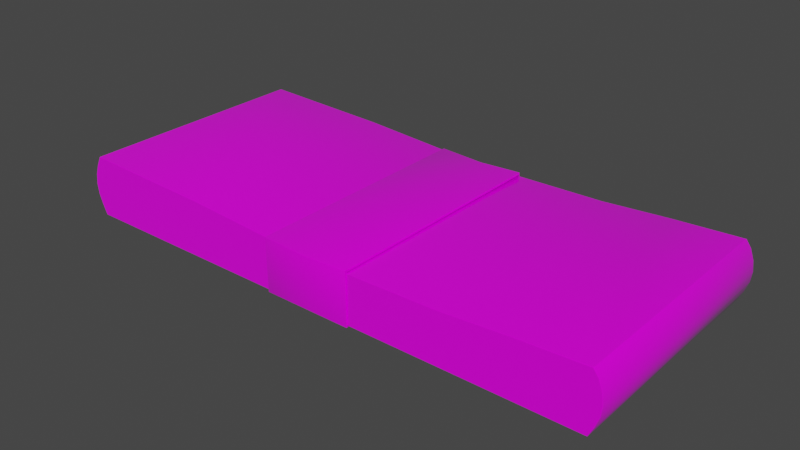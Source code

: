 # Source: 10k.blend  (saved by Blender 2.93.21; exported with 4.5.12 LTS)
import bpy
from mathutils import Matrix  # noqa: F401  (used for matrix-valued properties, if any)

bpy.ops.wm.read_factory_settings(use_empty=True)
scene = bpy.context.scene
scene.name = 'Scene'

# ---- collections
col_collection = bpy.data.collections.new('Collection'); scene.collection.children.link(col_collection)

# ---- images (referenced by path relative to the original .blend; pixels are not part of the script)
import os
ASSET_DIR = os.environ.get("B2B_ASSET_DIR", "")  # directory of the original .blend (textures are referenced by path, not embedded)
HERE = os.path.dirname(os.path.abspath(__file__))  # packed textures are extracted next to this script under _unpacked/

def load_image(name, relpath, width, height, colorspace="sRGB"):
    """Load a texture the original file referenced (path relative to the .blend, or extracted next to this script)."""
    p = next((c for c in (os.path.join(HERE, relpath), os.path.join(ASSET_DIR, relpath)) if relpath and os.path.exists(c)), "")
    if p:
        img = bpy.data.images.load(p, check_existing=True)
        img.name = name
    else:  # same state as the original file: an image datablock whose file is absent (Cycles renders it pink)
        img = bpy.data.images.new(name, width, height)
        img.source = "FILE"
        img.filepath = "//" + (relpath or name)
    img.colorspace_settings.name = colorspace
    return img
img_10k_jpg = load_image('10k.jpg', 'imgs/10k.jpg', 1024, 1024, 'sRGB')

# ---- materials (node trees are filled in below, after node groups)
mat_dollar = bpy.data.materials.new('dollar')
mat_dollar.use_transparent_shadow = False

# ---- material node trees
mat_dollar.use_nodes = True; mat_dollar.node_tree.nodes.clear()
_N = mat_dollar.node_tree.nodes; _L = mat_dollar.node_tree.links
n0 = _N.new('ShaderNodeOutputMaterial'); n0.name = 'Material Output'; n0.location = (300, 300)
n1 = _N.new('ShaderNodeBsdfPrincipled'); n1.name = 'Principled BSDF'; n1.location = (100, 300)
n1.distribution = 'GGX'
n1.subsurface_method = 'BURLEY'
n1.inputs[2].default_value = 0.0
n1.inputs[3].default_value = 1.45
n1.inputs[27].default_value = (0.0, 0.0, 0.0, 1.0)
n1.inputs[28].default_value = 1.0
n2 = _N.new('ShaderNodeTexImage'); n2.name = 'Image Texture'; n2.location = (-190, 260)
n2.image = img_10k_jpg
_L.new(n1.outputs[0], n0.inputs[0])
_L.new(n2.outputs[0], n1.inputs[0])
n0.is_active_output = True

# ---- world
world_world = bpy.data.worlds.new('World'); scene.world = world_world
world_world.use_nodes = True; world_world.node_tree.nodes.clear()
_N = world_world.node_tree.nodes; _L = world_world.node_tree.links
n0 = _N.new('ShaderNodeOutputWorld'); n0.name = 'World Output'; n0.location = (300, 300)
n1 = _N.new('ShaderNodeBackground'); n1.name = 'Background'; n1.location = (10, 300)
n1.inputs[0].default_value = (0.05088, 0.05088, 0.05088, 1.0)
_L.new(n1.outputs[0], n0.inputs[0])
n0.is_active_output = True
world_world.color = (0.05088, 0.05088, 0.05088)
world_world.use_sun_shadow = False
world_world.sun_shadow_jitter_overblur = 0.0

# ---- meshes
me_stacks_of_money = bpy.data.meshes.new('stacks of money')
me_stacks_of_money.from_pydata([(-127.3, 14.83, 56.77), (-127.2, 14.82, 56.81), (-63.6, 12.72, 56.81), (-127.2, 14.82, -56.7), (-63.6, 12.72, -56.7), (-127.3, 14.83, -56.66), (-127.4, 14.83, -56.54), (-127.4, 14.83, 56.65), (-127.3, -13.97, 56.77), (-127.4, -13.97, 56.65), (-127.4, -13.97, -56.54), (-127.2, -13.97, -56.7), (-127.3, -13.97, -56.66), (-63.6, -13.97, -56.7), (-63.6, -13.97, 56.81), (-127.2, -13.97, 56.81), (-127.4, 14.58, 56.93), (-129.6, 10.01, 56.93), (-64.78, 4.364, 56.93), (-63.68, 12.48, 56.93), (129.8, 10.07, 56.81), (129.8, 10.07, -56.7), (127.6, 13.25, -56.7), (127.6, 13.25, 56.81), (127.4, 13.12, -56.82), (129.6, 10.01, -56.82), (97.17, 6.489, -56.82), (95.52, 11.65, -56.82), (-129.8, 10.07, -56.7), (-129.8, 10.07, 56.81), (-127.6, 14.71, 56.81), (-127.6, 14.71, -56.7), (63.6, 9.788, 56.81), (63.6, 9.788, -56.7), (0.0, 8.622, -56.7), (0.0, 8.622, 56.81), (63.6, -13.97, -56.7), (63.6, -13.97, 56.81), (0.0, -13.97, 56.81), (0.0, -13.97, -56.7), (63.68, -13.73, 56.93), (64.77, -5.244, 56.93), (0.0, -1.281, 56.93), (0.0, -13.72, 56.93), (-63.68, -13.73, -56.82), (-64.77, -6.638, -56.82), (0.0, -4.069, -56.82), (0.0, -13.72, -56.82), (-127.4, -13.73, 56.93), (-63.68, -13.73, 56.93), (-64.77, -5.244, 56.93), (-129.5, -9.207, 56.93), (127.6, -13.85, 56.81), (127.6, -13.85, -56.7), (129.8, -9.262, -56.7), (129.8, -9.262, 56.81), (127.4, -13.73, -56.82), (95.51, -13.73, -56.82), (97.15, -7.922, -56.82), (129.5, -9.207, -56.82), (-127.6, -13.85, -56.7), (-127.6, -13.85, 56.81), (-129.8, -9.262, 56.81), (-129.8, -9.262, -56.7), (127.4, 13.12, 56.93), (95.52, 11.65, 56.93), (97.17, 7.186, 56.93), (129.6, 10.01, 56.93), (-127.4, 14.58, -56.82), (-63.68, 12.48, -56.82), (-64.78, 2.97, -56.82), (-129.6, 10.01, -56.82), (-131.3, 5.211, 56.93), (-65.65, 1.965, 56.93), (131.5, 5.245, -56.7), (131.5, 5.245, 56.81), (131.3, 5.211, -56.82), (98.47, 2.891, -56.82), (-131.5, 5.245, 56.81), (-131.5, 5.245, -56.7), (129.5, -9.207, 56.93), (131.3, -4.388, 56.93), (98.46, -3.611, 56.93), (97.15, -7.225, 56.93), (-131.3, -4.388, -56.82), (-65.64, -4.228, -56.82), (-129.5, -9.207, -56.82), (-131.9, 0.4151, 56.93), (-65.93, -0.4329, 56.93), (-131.3, -4.388, 56.93), (-65.64, -2.834, 56.93), (132.1, 0.4166, -56.7), (132.1, 0.4166, 56.81), (131.5, -4.419, -56.7), (131.5, -4.419, 56.81), (131.9, 0.4151, -56.82), (98.9, -0.706, -56.82), (131.3, -4.388, -56.82), (98.46, -4.308, -56.82), (-132.1, 0.4166, 56.81), (-132.1, 0.4166, -56.7), (-131.5, -4.419, 56.81), (-131.5, -4.419, -56.7), (131.9, 0.4151, 56.93), (98.9, -0.0089, 56.93), (131.3, 5.211, 56.93), (98.47, 3.588, 56.93), (-131.9, 0.4151, -56.82), (-65.93, -1.827, -56.82), (-131.3, 5.211, -56.82), (-65.65, 0.5708, -56.82), (-127.3, 14.8, 56.9), (-63.66, 12.69, 56.9), (127.5, 13.34, -56.65), (127.4, 13.37, -56.54), (127.4, 13.37, 56.65), (127.5, 13.34, 56.76), (127.2, 13.36, -56.7), (127.3, 13.34, -56.79), (95.5, 11.86, -56.79), (95.4, 11.89, -56.7), (-127.5, 14.8, 56.76), (-127.5, 14.8, -56.65), (-127.5, -13.94, -56.65), (-127.5, -13.94, 56.76), (-127.3, -13.94, -56.79), (-63.66, -13.94, -56.79), (127.5, -13.94, 56.76), (127.4, -13.97, 56.65), (127.4, -13.97, -56.54), (127.5, -13.94, -56.65), (127.2, -13.97, 56.81), (127.3, -13.94, 56.9), (95.5, -13.94, 56.9), (95.4, -13.97, 56.81), (0.0, 8.589, 56.9), (63.66, 9.757, 56.9), (0.0, 8.589, -56.79), (-63.66, 12.69, -56.79), (0.0, -13.94, -56.79), (63.66, -13.94, -56.79), (0.0, -13.94, 56.9), (-63.66, -13.94, 56.9), (-127.4, 14.71, 56.93), (-63.72, 12.6, 56.93), (127.4, 13.25, -56.82), (95.57, 11.77, -56.82), (-127.4, -13.85, -56.82), (-63.71, -13.85, -56.82), (127.4, -13.85, 56.93), (95.57, -13.85, 56.93), (0.0, 8.492, 56.93), (63.72, 9.663, 56.93), (0.0, 8.492, -56.82), (-63.72, 12.6, -56.82), (0.0, -13.84, -56.82), (63.71, -13.85, -56.82), (0.0, -13.84, 56.93), (-63.71, -13.85, 56.93), (-129.8, 10.06, 56.9), (-129.7, 10.05, 56.93), (-127.5, 14.71, 56.9), (129.7, -9.259, 56.9), (129.6, -9.253, 56.93), (127.5, -13.85, 56.9), (129.7, -9.259, -56.79), (127.5, -13.85, -56.79), (-129.7, -9.259, -56.79), (-129.6, -9.253, -56.82), (-127.5, -13.85, -56.79), (-127.5, -13.85, 56.9), (-127.4, -13.85, 56.93), (-129.6, -9.253, 56.93), (-129.7, -9.259, 56.9), (127.5, 13.25, 56.9), (127.4, 13.25, 56.93), (129.7, 10.05, 56.93), (129.8, 10.06, 56.9), (127.5, 13.25, -56.79), (129.8, 10.06, -56.79), (-127.5, 14.71, -56.79), (-127.4, 14.71, -56.82), (-129.7, 10.05, -56.82), (-129.8, 10.06, -56.79), (-131.5, -4.418, 56.9), (131.5, -4.418, 56.9), (131.4, -4.416, 56.93), (131.5, -4.418, -56.79), (-131.5, -4.418, -56.79), (-131.4, -4.416, -56.82), (-131.5, 5.244, 56.9), (-132.1, 0.4162, 56.9), (131.4, 5.239, 56.93), (131.5, 5.244, 56.9), (132.0, 0.4149, 56.93), (132.1, 0.4162, 56.9), (131.5, 5.244, -56.79), (132.1, 0.4162, -56.79), (-131.4, 5.239, -56.82), (-131.5, 5.244, -56.79), (-132.0, 0.4149, -56.82), (-132.1, 0.4162, -56.79), (-127.5, 14.8, 56.87), (127.5, 13.34, 56.87), (127.3, 13.34, 56.9), (-127.5, 14.8, -56.76), (-127.3, 14.8, -56.79), (127.5, 13.34, -56.76), (127.3, 13.37, -56.66), (-127.5, -13.94, 56.87), (-127.3, -13.94, 56.9), (127.5, -13.94, 56.87), (127.3, -13.97, 56.77), (-127.5, -13.94, -56.76), (127.5, -13.94, -56.76), (127.3, -13.94, -56.79), (127.4, -13.85, -56.82), (127.3, 13.37, 56.77), (127.2, 13.36, 56.81), (127.3, -13.97, -56.66), (127.2, -13.97, -56.7), (129.6, -9.253, -56.82), (129.7, 10.05, -56.82), (-131.4, -4.416, 56.93), (131.4, -4.416, -56.82), (-131.4, 5.239, 56.93), (-132.0, 0.4149, 56.93), (131.4, 5.239, -56.82), (132.0, 0.4149, -56.82), (63.71, -13.85, 56.93), (127.4, -13.73, 56.93), (95.57, 11.77, 56.93), (0.0, 8.372, 56.93), (-127.4, -13.73, -56.82), (63.72, 9.663, -56.82), (63.68, 9.542, -56.82), (0.0, 8.372, -56.82), (95.57, -13.85, -56.82), (21.07, 10.47, -57.34), (-0.0557, 9.443, -57.34), (-0.0557, 9.338, 57.38), (21.08, 10.37, 57.37), (21.07, -14.83, 57.34), (-0.0557, -14.83, 57.34), (-0.0557, -14.83, -57.34), (21.07, -14.83, -57.34), (21.08, 10.23, 57.5), (-0.0557, 9.198, 57.5), (-0.0557, -1.191, 57.5), (21.07, -14.69, 57.47), (-0.0557, -14.69, 57.47), (-21.18, 10.33, -57.47), (-0.0557, 9.303, -57.47), (-0.0557, -4.195, -57.5), (-0.0557, -14.69, -57.47), (-21.18, -14.69, -57.47), (21.07, 10.33, -57.47), (21.07, -14.69, -57.47), (-21.18, 10.47, -57.34), (-21.2, 10.37, 57.37), (-21.18, -14.83, 57.34), (-21.18, -14.83, -57.34), (-21.2, 10.23, 57.5), (-21.18, -14.69, 57.47), (21.27, 9.387, 56.44), (21.26, 9.489, -56.41), (21.21, 10.34, -57.17), (21.23, 10.23, 57.2), (21.21, -13.85, -56.39), (21.21, -13.85, 56.39), (21.21, -14.69, 57.16), (21.21, -14.69, -57.16), (21.21, -13.66, 56.57), (21.27, 9.186, 56.62), (21.23, 10.04, 57.38), (21.21, -14.49, 57.35), (-21.32, -13.66, -56.57), (-21.37, 9.288, -56.59), (-21.33, 10.14, -57.35), (-21.32, -14.49, -57.34), (21.25, 9.288, -56.59), (21.21, -13.66, -56.57), (21.21, -14.49, -57.35), (21.21, 10.14, -57.35), (-21.37, 9.489, -56.41), (-21.38, 9.387, 56.44), (-21.34, 10.23, 57.2), (-21.33, 10.34, -57.17), (-21.32, -13.85, 56.39), (-21.32, -13.85, -56.39), (-21.32, -14.69, -57.16), (-21.32, -14.69, 57.16), (-21.38, 9.186, 56.62), (-21.32, -13.66, 56.57), (-21.32, -14.49, 57.35), (-21.34, 10.04, 57.38), (21.17, 10.44, -57.29), (21.19, 10.34, 57.32), (21.17, -14.79, 57.29), (21.17, -14.79, -57.29), (21.19, 10.17, 57.47), (21.17, -14.63, 57.44), (-21.29, 10.28, -57.44), (-21.28, -14.63, -57.44), (21.17, -14.63, -57.44), (21.17, 10.28, -57.44), (-21.3, 10.34, 57.32), (-21.29, 10.44, -57.29), (-21.28, -14.79, -57.29), (-21.28, -14.79, 57.29), (-21.28, -14.63, 57.44), (-21.3, 10.17, 57.47), (21.08, 10.33, 57.47), (-0.0557, 9.303, 57.47), (-0.0557, 9.408, -57.44), (21.07, 10.44, -57.44), (21.07, -14.79, -57.44), (-0.0557, -14.79, -57.44), (-0.0557, -14.79, 57.44), (21.07, -14.79, 57.44), (-21.18, -14.79, -57.44), (-21.18, 10.44, -57.44), (-21.2, 10.33, 57.47), (-21.18, -14.79, 57.44), (21.27, 9.337, 56.57), (21.23, 10.18, 57.33), (21.21, 10.29, -57.3), (21.26, 9.439, -56.54), (21.21, -13.8, -56.53), (21.21, -14.64, -57.3), (21.21, -14.64, 57.3), (21.21, -13.8, 56.53), (-21.32, -13.8, -56.53), (-21.32, -14.64, -57.3), (-21.33, 10.29, -57.3), (-21.37, 9.439, -56.54), (-21.34, 10.18, 57.33), (-21.38, 9.337, 56.57), (-21.32, -13.8, 56.53), (-21.32, -14.64, 57.3), (-21.29, 10.4, -57.4), (21.17, -14.75, -57.4), (-21.28, -14.75, 57.4), (21.19, 10.3, 57.43), (-21.3, 10.3, 57.43), (21.17, 10.4, -57.4), (21.17, -14.75, 57.4), (-21.28, -14.75, -57.4), (64.78, 2.97, -56.82), (95.4, 11.89, 56.81), (95.4, -13.97, -56.7), (95.51, -13.73, 56.93), (63.68, -13.73, -56.82), (64.77, -6.638, -56.82), (64.78, 4.364, 56.93), (63.68, 9.542, 56.93), (65.65, 0.5708, -56.82), (65.64, -2.834, 56.93), (65.93, -1.827, -56.82), (65.64, -4.228, -56.82), (65.93, -0.4329, 56.93), (65.65, 1.965, 56.93), (63.66, 9.757, -56.79), (63.66, -13.94, 56.9), (95.5, 11.86, 56.9), (95.5, -13.94, -56.79)], [], [(0, 1, 2, 3), (2, 4, 3), (3, 5, 6, 0), (7, 0, 6), (8, 9, 10, 11), (10, 12, 11), (11, 13, 14, 8), (15, 8, 14), (16, 17, 18, 19), (20, 21, 22, 23), (24, 25, 26, 27), (28, 29, 30, 31), (32, 33, 34, 35), (36, 37, 38, 39), (40, 41, 42, 43), (44, 45, 46, 47), (48, 49, 50, 51), (52, 53, 54, 55), (56, 57, 58, 59), (60, 61, 62, 63), (64, 65, 66, 67), (68, 69, 70, 71), (72, 73, 18, 17), (74, 21, 20, 75), (25, 76, 77, 26), (78, 29, 28, 79), (80, 81, 82, 83), (84, 85, 45, 86), (87, 88, 73, 72), (89, 90, 88, 87), (89, 51, 50, 90), (91, 74, 75, 92), (93, 91, 92, 94), (54, 93, 94, 55), (76, 95, 96, 77), (97, 98, 96, 95), (59, 58, 98, 97), (99, 78, 79, 100), (101, 99, 100, 102), (62, 101, 102, 63), (81, 103, 104, 82), (105, 106, 104, 103), (67, 66, 106, 105), (107, 108, 85, 84), (109, 110, 108, 107), (109, 71, 70, 110), (111, 112, 2, 1), (113, 114, 115, 116), (117, 118, 119, 120), (121, 7, 6, 122), (123, 10, 9, 124), (125, 126, 13, 11), (127, 128, 129, 130), (131, 132, 133, 134), (135, 136, 32, 35), (137, 138, 4, 34), (139, 140, 36, 39), (141, 142, 14, 38), (143, 144, 112, 111), (22, 113, 116, 23), (118, 145, 146, 119), (30, 121, 122, 31), (60, 123, 124, 61), (147, 148, 126, 125), (52, 127, 130, 53), (132, 149, 150, 133), (151, 152, 136, 135), (153, 154, 138, 137), (155, 156, 140, 139), (157, 158, 142, 141), (159, 160, 143, 161), (162, 163, 149, 164), (165, 54, 53, 166), (167, 168, 147, 169), (170, 171, 172, 173), (174, 175, 176, 177), (178, 22, 21, 179), (180, 181, 182, 183), (184, 101, 62, 173), (185, 186, 163, 162), (187, 93, 54, 165), (188, 189, 168, 167), (159, 29, 78, 190), (190, 78, 99, 191), (191, 99, 101, 184), (177, 176, 192, 193), (193, 192, 194, 195), (195, 194, 186, 185), (179, 21, 74, 196), (196, 74, 91, 197), (197, 91, 93, 187), (183, 182, 198, 199), (199, 198, 200, 201), (201, 200, 189, 188), (202, 111, 1, 0), (203, 204, 175, 174), (205, 206, 181, 180), (207, 118, 117, 208), (209, 210, 171, 170), (211, 132, 131, 212), (213, 125, 11, 12), (214, 215, 216, 166), (161, 143, 111, 202), (217, 218, 204, 203), (5, 3, 206, 205), (178, 145, 118, 207), (8, 15, 210, 209), (164, 149, 132, 211), (169, 147, 125, 213), (219, 220, 215, 214), (29, 159, 161, 30), (55, 162, 164, 52), (221, 165, 166, 216), (63, 167, 169, 60), (61, 170, 173, 62), (23, 174, 177, 20), (145, 178, 179, 222), (31, 180, 183, 28), (223, 184, 173, 172), (94, 185, 162, 55), (224, 187, 165, 221), (102, 188, 167, 63), (160, 159, 190, 225), (225, 190, 191, 226), (226, 191, 184, 223), (20, 177, 193, 75), (75, 193, 195, 92), (92, 195, 185, 94), (222, 179, 196, 227), (227, 196, 197, 228), (228, 197, 187, 224), (28, 183, 199, 79), (79, 199, 201, 100), (100, 201, 188, 102), (121, 202, 0, 7), (116, 203, 174, 23), (122, 205, 180, 31), (113, 207, 208, 114), (124, 209, 170, 61), (127, 211, 212, 128), (123, 213, 12, 10), (130, 214, 166, 53), (30, 161, 202, 121), (115, 217, 203, 116), (6, 5, 205, 122), (22, 178, 207, 113), (9, 8, 209, 124), (52, 164, 211, 127), (60, 169, 213, 123), (129, 219, 214, 130), (143, 160, 17, 16), (160, 225, 72, 17), (225, 226, 87, 72), (226, 223, 89, 87), (223, 172, 51, 89), (172, 171, 48, 51), (158, 49, 48, 171), (229, 40, 43, 157), (149, 163, 80, 230), (163, 186, 81, 80), (186, 194, 103, 81), (194, 192, 105, 103), (192, 176, 67, 105), (176, 175, 64, 67), (231, 65, 64, 175), (144, 19, 232, 151), (147, 168, 86, 233), (168, 189, 84, 86), (189, 200, 107, 84), (200, 198, 109, 107), (198, 182, 71, 109), (182, 181, 68, 71), (154, 69, 68, 181), (234, 235, 236, 153), (145, 222, 25, 24), (222, 227, 76, 25), (227, 228, 95, 76), (228, 224, 97, 95), (224, 221, 59, 97), (221, 216, 56, 59), (237, 57, 56, 216), (148, 44, 47, 155), (238, 239, 240, 241), (242, 243, 244, 245), (246, 247, 248, 249), (248, 250, 249), (251, 252, 253, 254), (251, 254, 255), (253, 252, 256, 257), (253, 257, 254), (239, 258, 259, 240), (243, 260, 261, 244), (248, 247, 262, 263), (248, 263, 250), (264, 265, 266, 267), (268, 269, 270, 271), (272, 273, 274, 275), (276, 277, 278, 279), (280, 281, 282, 283), (284, 285, 286, 287), (288, 289, 290, 291), (292, 293, 294, 295), (296, 238, 241, 297), (298, 242, 245, 299), (300, 246, 249, 301), (302, 251, 255, 303), (304, 257, 256, 305), (306, 259, 258, 307), (308, 261, 260, 309), (310, 263, 262, 311), (266, 296, 297, 267), (270, 298, 299, 271), (274, 300, 301, 275), (278, 302, 303, 279), (282, 304, 305, 283), (286, 306, 307, 287), (290, 308, 309, 291), (294, 310, 311, 295), (312, 241, 240, 313), (314, 239, 238, 315), (316, 245, 244, 317), (318, 243, 242, 319), (320, 255, 254, 317), (314, 252, 251, 321), (313, 240, 259, 322), (323, 260, 243, 318), (324, 264, 267, 325), (326, 266, 265, 327), (328, 268, 271, 329), (330, 270, 269, 331), (332, 276, 279, 333), (334, 278, 277, 335), (336, 286, 285, 337), (338, 288, 291, 339), (340, 302, 278, 334), (341, 304, 282, 329), (342, 310, 294, 339), (343, 300, 274, 325), (344, 311, 262, 322), (345, 296, 266, 326), (346, 301, 249, 319), (347, 308, 290, 333), (321, 251, 302, 340), (316, 257, 304, 341), (323, 263, 310, 342), (312, 246, 300, 343), (336, 295, 311, 344), (315, 238, 296, 345), (330, 275, 301, 346), (320, 261, 308, 347), (246, 312, 313, 247), (252, 314, 315, 256), (257, 316, 317, 254), (250, 318, 319, 249), (261, 320, 317, 244), (239, 314, 321, 258), (247, 313, 322, 262), (263, 323, 318, 250), (273, 324, 325, 274), (283, 326, 327, 280), (281, 328, 329, 282), (275, 330, 331, 272), (289, 332, 333, 290), (287, 334, 335, 284), (295, 336, 337, 292), (293, 338, 339, 294), (307, 340, 334, 287), (299, 341, 329, 271), (309, 342, 339, 291), (297, 343, 325, 267), (306, 344, 322, 259), (305, 345, 326, 283), (298, 346, 319, 242), (303, 347, 333, 279), (258, 321, 340, 307), (245, 316, 341, 299), (260, 323, 342, 309), (241, 312, 343, 297), (286, 336, 344, 306), (256, 315, 345, 305), (270, 330, 346, 298), (255, 320, 347, 303), (35, 34, 4, 2), (39, 38, 14, 13), (42, 232, 19, 18), (233, 86, 45, 44), (49, 43, 42, 50), (236, 46, 70, 69), (73, 42, 18), (85, 46, 45), (88, 42, 73), (90, 42, 88), (50, 42, 90), (108, 46, 85), (110, 46, 108), (70, 46, 110), (135, 35, 2, 112), (139, 39, 13, 126), (206, 3, 4, 138), (210, 15, 14, 142), (151, 135, 112, 144), (155, 139, 126, 148), (181, 206, 138, 154), (171, 210, 142, 158), (157, 43, 49, 158), (143, 16, 19, 144), (153, 236, 69, 154), (147, 233, 44, 148), (348, 46, 236, 235), (349, 120, 33, 32), (350, 134, 37, 36), (351, 83, 41, 40), (352, 47, 46, 353), (232, 42, 354, 355), (356, 46, 348), (357, 42, 41), (358, 46, 356), (359, 46, 358), (353, 46, 359), (360, 42, 357), (361, 42, 360), (354, 42, 361), (137, 34, 33, 362), (141, 38, 37, 363), (364, 349, 32, 136), (365, 350, 36, 140), (153, 137, 362, 234), (157, 141, 363, 229), (231, 364, 136, 152), (237, 365, 140, 156), (150, 351, 40, 229), (151, 232, 355, 152), (146, 27, 235, 234), (155, 47, 352, 156), (348, 235, 27, 26), (57, 352, 353, 58), (65, 355, 354, 66), (356, 348, 26, 77), (357, 41, 83, 82), (358, 356, 77, 96), (98, 359, 358, 96), (58, 353, 359, 98), (360, 357, 82, 104), (106, 361, 360, 104), (66, 354, 361, 106), (362, 33, 120, 119), (363, 37, 134, 133), (234, 362, 119, 146), (229, 363, 133, 150), (152, 355, 65, 231), (156, 352, 57, 237), (218, 217, 115, 208), (115, 114, 208), (208, 117, 120, 218), (349, 218, 120), (220, 219, 129, 212), (129, 128, 212), (212, 131, 134, 220), (350, 220, 134), (230, 80, 83, 351), (364, 204, 218, 349), (365, 215, 220, 350), (231, 175, 204, 364), (237, 216, 215, 365), (149, 230, 351, 150), (145, 24, 27, 146)])
me_stacks_of_money.polygons.foreach_set('use_smooth', [True] * 366)
_k = set([(264, 265), (264, 324), (265, 327), (268, 269), (268, 328), (269, 331), (272, 273), (272, 331), (273, 324), (276, 277), (276, 332), (277, 335), (280, 281), (280, 327), (281, 328), (284, 285), (284, 335), (285, 337), (288, 289), (288, 338), (289, 332), (292, 293), (292, 337), (293, 338)])
me_stacks_of_money.attributes.new('sharp_edge', 'BOOLEAN', 'EDGE').data.foreach_set('value', [ (min(e.vertices), max(e.vertices)) in _k for e in me_stacks_of_money.edges])
_uv = me_stacks_of_money.uv_layers.new(name='UVMap')
_uv.uv.foreach_set('vector', [0.0157, 0.1892, 0.0161, 0.189, 0.2184, 0.189, 0.0161, 0.5801, 0.2184, 0.189, 0.2184, 0.5801, 0.0161, 0.5801, 0.0161, 0.5801, 0.0157, 0.58, 0.0155, 0.5795, 0.0157, 0.1892, 0.0155, 0.1896, 0.0157, 0.1892, 0.0155, 0.5795, 0.0178, 0.9893, 0.0177, 0.9889, 0.0177, 0.5989, 0.0183, 0.5984, 0.0177, 0.5989, 0.0178, 0.5985, 0.0183, 0.5984, 0.0183, 0.5984, 0.2205, 0.5984, 0.2205, 0.9894, 0.0178, 0.9893, 0.0183, 0.9894, 0.0178, 0.9893, 0.2205, 0.9894, 0.0167, 0.1778, 0.0111, 0.1662, 0.1755, 0.1519, 0.1783, 0.1699, 0.6856, 0.0817, 0.9978, 0.0817, 0.9978, 0.0935, 0.6856, 0.0935, 0.0173, 0.0944, 0.0117, 0.0828, 0.0939, 0.0738, 0.0981, 0.0904, 0.6785, 0.1686, 0.9906, 0.1686, 0.9906, 0.1803, 0.6785, 0.1803, 0.6229, 0.189, 0.6229, 0.5801, 0.4206, 0.5801, 0.4206, 0.189, 0.625, 0.5984, 0.625, 0.9894, 0.4228, 0.9894, 0.4228, 0.5984, 0.5016, 0.1059, 0.5043, 0.1275, 0.3399, 0.1375, 0.3399, 0.106, 0.5021, 0.0225, 0.5049, 0.0405, 0.3405, 0.047, 0.3405, 0.0225, 0.0167, 0.1059, 0.1783, 0.1059, 0.1755, 0.1275, 0.0112, 0.1174, 0.6856, 0.021, 0.9978, 0.021, 0.9978, 0.0327, 0.6856, 0.0327, 0.0173, 0.0225, 0.0981, 0.0225, 0.0939, 0.0373, 0.0117, 0.034, 0.6785, 0.1078, 0.9906, 0.1078, 0.9906, 0.1195, 0.6785, 0.1195, 0.6632, 0.1778, 0.5824, 0.1739, 0.5866, 0.159, 0.6688, 0.1662, 0.6638, 0.0944, 0.5021, 0.0865, 0.5049, 0.0649, 0.6694, 0.0828, 0.0067, 0.154, 0.1733, 0.1458, 0.1755, 0.1519, 0.0111, 0.1662, 0.9978, 0.0695, 0.9978, 0.0817, 0.6856, 0.0817, 0.6856, 0.0695, 0.0117, 0.0828, 0.0073, 0.0706, 0.0906, 0.0647, 0.0939, 0.0738, 0.9906, 0.1563, 0.9906, 0.1686, 0.6785, 0.1686, 0.6785, 0.1563, 0.6687, 0.1174, 0.6732, 0.1296, 0.5899, 0.1316, 0.5865, 0.1224, 0.6737, 0.0462, 0.5071, 0.0466, 0.5049, 0.0405, 0.6693, 0.034, 0.0052, 0.1418, 0.1726, 0.1397, 0.1733, 0.1458, 0.0067, 0.154, 0.0067, 0.1296, 0.1733, 0.1336, 0.1726, 0.1397, 0.0052, 0.1418, 0.0067, 0.1296, 0.0112, 0.1174, 0.1755, 0.1275, 0.1733, 0.1336, 0.9978, 0.0572, 0.9978, 0.0695, 0.6856, 0.0695, 0.6856, 0.0572, 0.9978, 0.0449, 0.9978, 0.0572, 0.6856, 0.0572, 0.6856, 0.0449, 0.9978, 0.0327, 0.9978, 0.0449, 0.6856, 0.0449, 0.6856, 0.0327, 0.0073, 0.0706, 0.0058, 0.0584, 0.0895, 0.0556, 0.0906, 0.0647, 0.0073, 0.0462, 0.0906, 0.0464, 0.0895, 0.0556, 0.0058, 0.0584, 0.0117, 0.034, 0.0939, 0.0373, 0.0906, 0.0464, 0.0073, 0.0462, 0.9906, 0.1441, 0.9906, 0.1563, 0.6785, 0.1563, 0.6785, 0.1441, 0.9906, 0.1318, 0.9906, 0.1441, 0.6785, 0.1441, 0.6785, 0.1318, 0.9906, 0.1195, 0.9906, 0.1318, 0.6785, 0.1318, 0.6785, 0.1195, 0.6732, 0.1296, 0.6746, 0.1418, 0.591, 0.1408, 0.5899, 0.1316, 0.6732, 0.154, 0.5899, 0.1499, 0.591, 0.1408, 0.6746, 0.1418, 0.6688, 0.1662, 0.5866, 0.159, 0.5899, 0.1499, 0.6732, 0.154, 0.6752, 0.0584, 0.5079, 0.0527, 0.5071, 0.0466, 0.6737, 0.0462, 0.6738, 0.0706, 0.5071, 0.0588, 0.5079, 0.0527, 0.6752, 0.0584, 0.6738, 0.0706, 0.6694, 0.0828, 0.5049, 0.0649, 0.5071, 0.0588, 0.0157, 0.1887, 0.2182, 0.1887, 0.2184, 0.189, 0.0161, 0.189, 0.8261, 0.5799, 0.8257, 0.5795, 0.8257, 0.1896, 0.8261, 0.1892, 0.8251, 0.5801, 0.8255, 0.5804, 0.7243, 0.5804, 0.724, 0.5801, 0.0152, 0.1892, 0.0155, 0.1896, 0.0155, 0.5795, 0.0152, 0.5799, 0.0173, 0.5985, 0.0177, 0.5989, 0.0177, 0.9889, 0.0173, 0.9893, 0.0179, 0.5981, 0.2203, 0.5981, 0.2205, 0.5984, 0.0183, 0.5984, 0.8282, 0.9893, 0.8279, 0.9889, 0.8279, 0.5989, 0.8282, 0.5985, 0.8273, 0.9894, 0.8277, 0.9897, 0.7264, 0.9897, 0.7261, 0.9894, 0.4206, 0.1887, 0.6231, 0.1887, 0.6229, 0.189, 0.4206, 0.189, 0.4206, 0.5804, 0.2182, 0.5804, 0.2184, 0.5801, 0.4206, 0.5801, 0.4228, 0.5981, 0.6252, 0.5981, 0.625, 0.5984, 0.4228, 0.5984, 0.4228, 0.9897, 0.2203, 0.9897, 0.2205, 0.9894, 0.4228, 0.9894, 0.0165, 0.1781, 0.1782, 0.1702, 0.1783, 0.1705, 0.0168, 0.1783, 0.9978, 0.0935, 0.9976, 0.0937, 0.6858, 0.0937, 0.6856, 0.0935, 0.0173, 0.0949, 0.0171, 0.0947, 0.0979, 0.0908, 0.0981, 0.091, 0.9906, 0.1803, 0.9905, 0.1806, 0.6786, 0.1806, 0.6785, 0.1803, 0.6785, 0.1078, 0.6786, 0.1076, 0.9905, 0.1076, 0.9906, 0.1078, 0.664, 0.0222, 0.5022, 0.0222, 0.5021, 0.022, 0.6637, 0.022, 0.6856, 0.021, 0.6858, 0.0208, 0.9976, 0.0208, 0.9978, 0.021, 0.6631, 0.1054, 0.6634, 0.1056, 0.5825, 0.1056, 0.5823, 0.1054, 0.3399, 0.1623, 0.5017, 0.1702, 0.5015, 0.1705, 0.3399, 0.1626, 0.3405, 0.0789, 0.5022, 0.0868, 0.5021, 0.087, 0.3405, 0.0792, 0.3405, 0.0222, 0.1788, 0.0222, 0.1789, 0.022, 0.3405, 0.022, 0.3399, 0.1057, 0.1782, 0.1056, 0.1783, 0.1054, 0.3399, 0.1054, 0.0105, 0.1663, 0.0108, 0.1663, 0.0165, 0.1781, 0.0162, 0.1781, 0.6693, 0.1173, 0.669, 0.1173, 0.6634, 0.1056, 0.6637, 0.1056, 0.998, 0.0327, 0.9978, 0.0327, 0.9978, 0.021, 0.998, 0.021, 0.6698, 0.0339, 0.6696, 0.0339, 0.664, 0.0222, 0.6642, 0.0222, 0.0162, 0.1056, 0.0165, 0.1056, 0.0109, 0.1173, 0.0106, 0.1173, 0.6637, 0.1781, 0.6634, 0.1781, 0.6691, 0.1663, 0.6693, 0.1663, 0.998, 0.0935, 0.9978, 0.0935, 0.9978, 0.0817, 0.998, 0.0817, 0.6642, 0.0947, 0.664, 0.0947, 0.6697, 0.0829, 0.6699, 0.0829, 0.9909, 0.1318, 0.9906, 0.1318, 0.9906, 0.1195, 0.9909, 0.1195, 0.6737, 0.1296, 0.6735, 0.1296, 0.669, 0.1173, 0.6693, 0.1173, 0.998, 0.0449, 0.9978, 0.0449, 0.9978, 0.0327, 0.998, 0.0327, 0.6743, 0.0462, 0.674, 0.0462, 0.6696, 0.0339, 0.6698, 0.0339, 0.9909, 0.1685, 0.9906, 0.1686, 0.9906, 0.1563, 0.9909, 0.1563, 0.9909, 0.1563, 0.9906, 0.1563, 0.9906, 0.1441, 0.9909, 0.1441, 0.9909, 0.1441, 0.9906, 0.1441, 0.9906, 0.1318, 0.9909, 0.1318, 0.6693, 0.1663, 0.6691, 0.1663, 0.6735, 0.1541, 0.6737, 0.1541, 0.6737, 0.1541, 0.6735, 0.1541, 0.6749, 0.1418, 0.6752, 0.1418, 0.6752, 0.1418, 0.6749, 0.1418, 0.6735, 0.1296, 0.6737, 0.1296, 0.998, 0.0817, 0.9978, 0.0817, 0.9978, 0.0695, 0.998, 0.0695, 0.998, 0.0695, 0.9978, 0.0695, 0.9978, 0.0572, 0.998, 0.0572, 0.998, 0.0572, 0.9978, 0.0572, 0.9978, 0.0449, 0.998, 0.0449, 0.6699, 0.0829, 0.6697, 0.0829, 0.6741, 0.0707, 0.6743, 0.0707, 0.6743, 0.0707, 0.6741, 0.0707, 0.6755, 0.0584, 0.6758, 0.0584, 0.6758, 0.0584, 0.6755, 0.0584, 0.674, 0.0462, 0.6743, 0.0462, 0.0153, 0.1888, 0.0157, 0.1887, 0.0161, 0.189, 0.0157, 0.1892, 0.6635, 0.1784, 0.6631, 0.1783, 0.6634, 0.1781, 0.6637, 0.1781, 0.664, 0.0949, 0.6637, 0.0949, 0.664, 0.0947, 0.6642, 0.0947, 0.8259, 0.5803, 0.8255, 0.5804, 0.8251, 0.5801, 0.8256, 0.58, 0.0164, 0.1054, 0.0168, 0.1054, 0.0165, 0.1056, 0.0162, 0.1056, 0.8281, 0.9896, 0.8277, 0.9897, 0.8273, 0.9894, 0.8277, 0.9893, 0.0175, 0.5982, 0.0179, 0.5981, 0.0183, 0.5984, 0.0178, 0.5985, 0.017, 0.022, 0.0173, 0.022, 0.0171, 0.0222, 0.0168, 0.0222, 0.0162, 0.1781, 0.0165, 0.1781, 0.0168, 0.1783, 0.0164, 0.1784, 0.8256, 0.1892, 0.8251, 0.189, 0.8255, 0.1887, 0.8259, 0.1888, 0.0157, 0.58, 0.0161, 0.5801, 0.0157, 0.5804, 0.0153, 0.5803, 0.0168, 0.0947, 0.0171, 0.0947, 0.0173, 0.0949, 0.017, 0.0949, 0.0178, 0.9893, 0.0183, 0.9894, 0.0179, 0.9897, 0.0175, 0.9896, 0.6637, 0.1056, 0.6634, 0.1056, 0.6631, 0.1054, 0.6635, 0.1054, 0.6642, 0.0222, 0.664, 0.0222, 0.6637, 0.022, 0.664, 0.022, 0.8277, 0.5985, 0.8273, 0.5984, 0.8277, 0.5981, 0.8281, 0.5982, 0.9906, 0.1686, 0.9909, 0.1685, 0.9909, 0.1803, 0.9906, 0.1803, 0.6856, 0.0327, 0.6854, 0.0327, 0.6854, 0.021, 0.6856, 0.021, 0.0114, 0.0339, 0.0112, 0.0339, 0.0168, 0.0222, 0.0171, 0.0222, 0.6785, 0.1195, 0.6782, 0.1195, 0.6782, 0.1078, 0.6785, 0.1078, 0.9906, 0.1078, 0.9909, 0.1078, 0.9909, 0.1195, 0.9906, 0.1195, 0.6856, 0.0935, 0.6854, 0.0935, 0.6854, 0.0817, 0.6856, 0.0817, 0.0171, 0.0947, 0.0168, 0.0947, 0.0111, 0.0829, 0.0114, 0.0829, 0.6785, 0.1803, 0.6782, 0.1803, 0.6782, 0.1685, 0.6785, 0.1686, 0.0064, 0.1296, 0.0062, 0.1296, 0.0106, 0.1173, 0.0109, 0.1173, 0.6856, 0.0449, 0.6854, 0.0449, 0.6854, 0.0327, 0.6856, 0.0327, 0.007, 0.0462, 0.0067, 0.0462, 0.0112, 0.0339, 0.0114, 0.0339, 0.6785, 0.1318, 0.6782, 0.1318, 0.6782, 0.1195, 0.6785, 0.1195, 0.0108, 0.1663, 0.0105, 0.1663, 0.0061, 0.1541, 0.0064, 0.1541, 0.0064, 0.1541, 0.0061, 0.1541, 0.0047, 0.1418, 0.0049, 0.1418, 0.0049, 0.1418, 0.0047, 0.1418, 0.0062, 0.1296, 0.0064, 0.1296, 0.6856, 0.0817, 0.6854, 0.0817, 0.6854, 0.0695, 0.6856, 0.0695, 0.6856, 0.0695, 0.6854, 0.0695, 0.6854, 0.0572, 0.6856, 0.0572, 0.6856, 0.0572, 0.6854, 0.0572, 0.6854, 0.0449, 0.6856, 0.0449, 0.0114, 0.0829, 0.0111, 0.0829, 0.0067, 0.0707, 0.007, 0.0707, 0.007, 0.0707, 0.0067, 0.0707, 0.0053, 0.0584, 0.0055, 0.0584, 0.0055, 0.0584, 0.0053, 0.0584, 0.0067, 0.0462, 0.007, 0.0462, 0.6785, 0.1686, 0.6782, 0.1685, 0.6782, 0.1563, 0.6785, 0.1563, 0.6785, 0.1563, 0.6782, 0.1563, 0.6782, 0.1441, 0.6785, 0.1441, 0.6785, 0.1441, 0.6782, 0.1441, 0.6782, 0.1318, 0.6785, 0.1318, 0.0152, 0.1892, 0.0153, 0.1888, 0.0157, 0.1892, 0.0155, 0.1896, 0.8261, 0.1892, 0.8259, 0.1888, 0.8262, 0.1887, 0.8263, 0.189, 0.0152, 0.5799, 0.0153, 0.5803, 0.0151, 0.5804, 0.0149, 0.5801, 0.8261, 0.5799, 0.8259, 0.5803, 0.8256, 0.58, 0.8257, 0.5795, 0.0173, 0.9893, 0.0175, 0.9896, 0.0172, 0.9897, 0.0171, 0.9894, 0.8282, 0.9893, 0.8281, 0.9896, 0.8277, 0.9893, 0.8279, 0.9889, 0.0173, 0.5985, 0.0175, 0.5982, 0.0178, 0.5985, 0.0177, 0.5989, 0.8282, 0.5985, 0.8281, 0.5982, 0.8283, 0.5981, 0.8285, 0.5984, 0.0149, 0.189, 0.0151, 0.1887, 0.0153, 0.1888, 0.0152, 0.1892, 0.8257, 0.1896, 0.8256, 0.1892, 0.8259, 0.1888, 0.8261, 0.1892, 0.0155, 0.5795, 0.0157, 0.58, 0.0153, 0.5803, 0.0152, 0.5799, 0.8263, 0.5801, 0.8262, 0.5804, 0.8259, 0.5803, 0.8261, 0.5799, 0.0177, 0.9889, 0.0178, 0.9893, 0.0175, 0.9896, 0.0173, 0.9893, 0.8285, 0.9894, 0.8283, 0.9897, 0.8281, 0.9896, 0.8282, 0.9893, 0.0171, 0.5984, 0.0172, 0.5981, 0.0175, 0.5982, 0.0173, 0.5985, 0.8279, 0.5989, 0.8277, 0.5985, 0.8281, 0.5982, 0.8282, 0.5985, 0.0165, 0.1781, 0.0108, 0.1663, 0.0111, 0.1662, 0.0167, 0.1778, 0.0108, 0.1663, 0.0064, 0.1541, 0.0067, 0.154, 0.0111, 0.1662, 0.0064, 0.1541, 0.0049, 0.1418, 0.0052, 0.1418, 0.0067, 0.154, 0.0049, 0.1418, 0.0064, 0.1296, 0.0067, 0.1296, 0.0052, 0.1418, 0.0064, 0.1296, 0.0109, 0.1173, 0.0112, 0.1174, 0.0067, 0.1296, 0.0109, 0.1173, 0.0165, 0.1056, 0.0167, 0.1059, 0.0112, 0.1174, 0.1782, 0.1056, 0.1783, 0.1059, 0.0167, 0.1059, 0.0165, 0.1056, 0.5017, 0.1056, 0.5016, 0.1059, 0.3399, 0.106, 0.3399, 0.1057, 0.6634, 0.1056, 0.669, 0.1173, 0.6687, 0.1174, 0.6632, 0.1059, 0.669, 0.1173, 0.6735, 0.1296, 0.6732, 0.1296, 0.6687, 0.1174, 0.6735, 0.1296, 0.6749, 0.1418, 0.6746, 0.1418, 0.6732, 0.1296, 0.6749, 0.1418, 0.6735, 0.1541, 0.6732, 0.154, 0.6746, 0.1418, 0.6735, 0.1541, 0.6691, 0.1663, 0.6688, 0.1662, 0.6732, 0.154, 0.6691, 0.1663, 0.6634, 0.1781, 0.6632, 0.1778, 0.6688, 0.1662, 0.5825, 0.1742, 0.5824, 0.1739, 0.6632, 0.1778, 0.6634, 0.1781, 0.1782, 0.1702, 0.1783, 0.1699, 0.3399, 0.162, 0.3399, 0.1623, 0.664, 0.0222, 0.6696, 0.0339, 0.6693, 0.034, 0.6638, 0.0225, 0.6696, 0.0339, 0.674, 0.0462, 0.6737, 0.0462, 0.6693, 0.034, 0.674, 0.0462, 0.6755, 0.0584, 0.6752, 0.0584, 0.6737, 0.0462, 0.6755, 0.0584, 0.6741, 0.0707, 0.6738, 0.0706, 0.6752, 0.0584, 0.6741, 0.0707, 0.6697, 0.0829, 0.6694, 0.0828, 0.6738, 0.0706, 0.6697, 0.0829, 0.664, 0.0947, 0.6638, 0.0944, 0.6694, 0.0828, 0.5022, 0.0868, 0.5021, 0.0865, 0.6638, 0.0944, 0.664, 0.0947, 0.1788, 0.0868, 0.1789, 0.0865, 0.3405, 0.0786, 0.3405, 0.0789, 0.0171, 0.0947, 0.0114, 0.0829, 0.0117, 0.0828, 0.0173, 0.0944, 0.0114, 0.0829, 0.007, 0.0707, 0.0073, 0.0706, 0.0117, 0.0828, 0.007, 0.0707, 0.0055, 0.0584, 0.0058, 0.0584, 0.0073, 0.0706, 0.0055, 0.0584, 0.007, 0.0462, 0.0073, 0.0462, 0.0058, 0.0584, 0.007, 0.0462, 0.0114, 0.0339, 0.0117, 0.034, 0.0073, 0.0462, 0.0114, 0.0339, 0.0171, 0.0222, 0.0173, 0.0225, 0.0117, 0.034, 0.0979, 0.0222, 0.0981, 0.0225, 0.0173, 0.0225, 0.0171, 0.0222, 0.5022, 0.0222, 0.5021, 0.0225, 0.3405, 0.0225, 0.3405, 0.0222, 0.8395, 0.6731, 0.8928, 0.6731, 0.8928, 0.9868, 0.8395, 0.9868, 0.8395, 0.3497, 0.8928, 0.3497, 0.8928, 0.6633, 0.8395, 0.6633, 0.952, 0.2667, 0.8986, 0.2641, 0.8986, 0.2379, 0.9519, 0.2038, 0.8986, 0.2379, 0.8986, 0.2038, 0.9519, 0.2038, 0.9497, 0.3387, 0.8964, 0.3362, 0.8964, 0.3021, 0.8964, 0.2756, 0.9497, 0.3387, 0.8964, 0.2756, 0.9497, 0.2756, 0.8964, 0.3021, 0.8964, 0.3362, 0.8431, 0.3387, 0.8431, 0.2756, 0.8964, 0.3021, 0.8431, 0.2756, 0.8964, 0.2756, 0.8928, 0.6731, 0.9461, 0.6731, 0.9462, 0.9868, 0.8928, 0.9868, 0.8928, 0.3497, 0.9461, 0.3497, 0.9461, 0.6633, 0.8928, 0.6633, 0.8986, 0.2379, 0.8986, 0.2641, 0.8453, 0.2667, 0.8453, 0.2038, 0.8986, 0.2379, 0.8453, 0.2038, 0.8986, 0.2038, 0.955, 0.6779, 0.9548, 0.9864, 0.9526, 0.9885, 0.9529, 0.6758, 0.9732, 0.9864, 0.9732, 0.678, 0.9753, 0.6759, 0.9753, 0.9885, 0.9739, 0.3772, 0.974, 0.3196, 0.9761, 0.3174, 0.976, 0.3793, 0.9739, 0.4478, 0.974, 0.3899, 0.9761, 0.3878, 0.9761, 0.45, 0.9828, 0.5342, 0.9828, 0.5921, 0.9807, 0.5942, 0.9807, 0.532, 0.9849, 0.6779, 0.9852, 0.9864, 0.9831, 0.9885, 0.9828, 0.6758, 0.9614, 0.9863, 0.9614, 0.6779, 0.9635, 0.6758, 0.9635, 0.9884, 0.9828, 0.6051, 0.9829, 0.6627, 0.9808, 0.6649, 0.9807, 0.603, 0.8392, 0.6733, 0.8395, 0.6731, 0.8395, 0.9868, 0.8392, 0.9866, 0.8392, 0.3499, 0.8395, 0.3497, 0.8395, 0.6633, 0.8392, 0.6631, 0.9522, 0.2665, 0.952, 0.2667, 0.9519, 0.2038, 0.9522, 0.2039, 0.95, 0.3386, 0.9497, 0.3387, 0.9497, 0.2756, 0.95, 0.2758, 0.8428, 0.2758, 0.8431, 0.2756, 0.8431, 0.3387, 0.8428, 0.3386, 0.9464, 0.9866, 0.9462, 0.9868, 0.9461, 0.6731, 0.9464, 0.6733, 0.9464, 0.6631, 0.9461, 0.6633, 0.9461, 0.3497, 0.9464, 0.3499, 0.8451, 0.2039, 0.8453, 0.2038, 0.8453, 0.2667, 0.845, 0.2665, 0.9526, 0.9885, 0.9523, 0.9888, 0.9526, 0.6755, 0.9529, 0.6758, 0.9753, 0.6759, 0.9756, 0.6755, 0.9756, 0.9888, 0.9753, 0.9885, 0.9761, 0.3174, 0.9763, 0.3171, 0.9762, 0.3797, 0.976, 0.3793, 0.9761, 0.3878, 0.9763, 0.3874, 0.9763, 0.4503, 0.9761, 0.45, 0.9807, 0.5942, 0.9804, 0.5946, 0.9804, 0.5317, 0.9807, 0.532, 0.9831, 0.9885, 0.9828, 0.9888, 0.9825, 0.6755, 0.9828, 0.6758, 0.9635, 0.6758, 0.9637, 0.6755, 0.9637, 0.9887, 0.9635, 0.9884, 0.9808, 0.6649, 0.9805, 0.6652, 0.9804, 0.6026, 0.9807, 0.603, 0.8395, 0.9871, 0.8395, 0.9868, 0.8928, 0.9868, 0.8928, 0.9871, 0.8928, 0.6729, 0.8928, 0.6731, 0.8395, 0.6731, 0.8395, 0.6729, 0.8395, 0.6635, 0.8395, 0.6633, 0.8928, 0.6633, 0.8928, 0.6635, 0.8928, 0.3494, 0.8928, 0.3497, 0.8395, 0.3497, 0.8395, 0.3494, 0.9497, 0.2753, 0.9497, 0.2756, 0.8964, 0.2756, 0.8964, 0.2753, 0.8964, 0.3364, 0.8964, 0.3362, 0.9497, 0.3387, 0.9497, 0.339, 0.8928, 0.9871, 0.8928, 0.9868, 0.9462, 0.9868, 0.9462, 0.9871, 0.9461, 0.3494, 0.9461, 0.3497, 0.8928, 0.3497, 0.8928, 0.3494, 0.9551, 0.6775, 0.955, 0.6779, 0.9529, 0.6758, 0.953, 0.6754, 0.9527, 0.9889, 0.9526, 0.9885, 0.9548, 0.9864, 0.9549, 0.9868, 0.9829, 0.5925, 0.9833, 0.5926, 0.9812, 0.5947, 0.9808, 0.5946, 0.9759, 0.3797, 0.9755, 0.3798, 0.9734, 0.3777, 0.9737, 0.3776, 0.9738, 0.4482, 0.9739, 0.4478, 0.9761, 0.45, 0.9759, 0.4503, 0.9759, 0.3874, 0.9761, 0.3878, 0.974, 0.3899, 0.9739, 0.3896, 0.9808, 0.6026, 0.9812, 0.6025, 0.9833, 0.6046, 0.9829, 0.6047, 0.983, 0.6631, 0.9834, 0.6632, 0.9813, 0.6654, 0.9809, 0.6652, 0.9762, 0.3871, 0.9763, 0.3874, 0.9761, 0.3878, 0.9759, 0.3874, 0.9805, 0.5949, 0.9804, 0.5946, 0.9807, 0.5942, 0.9808, 0.5946, 0.9806, 0.6655, 0.9805, 0.6652, 0.9808, 0.6649, 0.9809, 0.6652, 0.9527, 0.6751, 0.953, 0.675, 0.9534, 0.6753, 0.953, 0.6754, 0.845, 0.2668, 0.845, 0.2665, 0.8453, 0.2667, 0.8453, 0.2669, 0.9525, 0.9891, 0.9523, 0.9888, 0.9526, 0.9885, 0.9527, 0.9889, 0.9522, 0.2036, 0.9522, 0.2039, 0.9519, 0.2038, 0.9519, 0.2035, 0.9762, 0.4506, 0.9759, 0.4507, 0.9756, 0.4505, 0.9759, 0.4503, 0.9497, 0.339, 0.9497, 0.3387, 0.95, 0.3386, 0.95, 0.3389, 0.8431, 0.2753, 0.8431, 0.2756, 0.8428, 0.2758, 0.8428, 0.2754, 0.8453, 0.2035, 0.8453, 0.2038, 0.8451, 0.2039, 0.8451, 0.2036, 0.952, 0.2669, 0.952, 0.2667, 0.9522, 0.2665, 0.9522, 0.2668, 0.9808, 0.6026, 0.9807, 0.603, 0.9804, 0.6026, 0.9805, 0.6023, 0.8395, 0.6729, 0.8395, 0.6731, 0.8392, 0.6733, 0.8392, 0.673, 0.9759, 0.3797, 0.976, 0.3793, 0.9762, 0.3797, 0.9761, 0.38, 0.9461, 0.6635, 0.9461, 0.6633, 0.9464, 0.6631, 0.9464, 0.6634, 0.952, 0.2667, 0.952, 0.2669, 0.8986, 0.2643, 0.8986, 0.2641, 0.8964, 0.3362, 0.8964, 0.3364, 0.8431, 0.339, 0.8431, 0.3387, 0.8431, 0.2756, 0.8431, 0.2753, 0.8964, 0.2753, 0.8964, 0.2756, 0.8986, 0.2038, 0.8986, 0.2035, 0.9519, 0.2035, 0.9519, 0.2038, 0.9461, 0.6633, 0.9461, 0.6635, 0.8928, 0.6635, 0.8928, 0.6633, 0.8928, 0.6731, 0.8928, 0.6729, 0.9461, 0.6729, 0.9461, 0.6731, 0.8986, 0.2641, 0.8986, 0.2643, 0.8453, 0.2669, 0.8453, 0.2667, 0.8453, 0.2038, 0.8453, 0.2035, 0.8986, 0.2035, 0.8986, 0.2038, 0.9555, 0.6774, 0.9551, 0.6775, 0.953, 0.6754, 0.9534, 0.6753, 0.9531, 0.989, 0.9527, 0.9889, 0.9549, 0.9868, 0.9553, 0.9869, 0.9828, 0.5921, 0.9829, 0.5925, 0.9808, 0.5946, 0.9807, 0.5942, 0.976, 0.3793, 0.9759, 0.3797, 0.9737, 0.3776, 0.9739, 0.3772, 0.9734, 0.4483, 0.9738, 0.4482, 0.9759, 0.4503, 0.9756, 0.4505, 0.9756, 0.3873, 0.9759, 0.3874, 0.9739, 0.3896, 0.9735, 0.3894, 0.9807, 0.603, 0.9808, 0.6026, 0.9829, 0.6047, 0.9828, 0.6051, 0.9829, 0.6627, 0.983, 0.6631, 0.9809, 0.6652, 0.9808, 0.6649, 0.9759, 0.387, 0.9762, 0.3871, 0.9759, 0.3874, 0.9756, 0.3873, 0.9808, 0.595, 0.9805, 0.5949, 0.9808, 0.5946, 0.9812, 0.5947, 0.9809, 0.6656, 0.9806, 0.6655, 0.9809, 0.6652, 0.9813, 0.6654, 0.9526, 0.6755, 0.9527, 0.6751, 0.953, 0.6754, 0.9529, 0.6758, 0.9464, 0.9866, 0.9464, 0.9869, 0.9462, 0.9871, 0.9462, 0.9868, 0.9528, 0.9892, 0.9525, 0.9891, 0.9527, 0.9889, 0.9531, 0.989, 0.8392, 0.3499, 0.8392, 0.3495, 0.8395, 0.3494, 0.8395, 0.3497, 0.9763, 0.4503, 0.9762, 0.4506, 0.9759, 0.4503, 0.9761, 0.45, 0.9461, 0.6731, 0.9461, 0.6729, 0.9464, 0.673, 0.9464, 0.6733, 0.8395, 0.6633, 0.8395, 0.6635, 0.8392, 0.6634, 0.8392, 0.6631, 0.9461, 0.3497, 0.9461, 0.3494, 0.9464, 0.3495, 0.9464, 0.3499, 0.8395, 0.9868, 0.8395, 0.9871, 0.8392, 0.9869, 0.8392, 0.9866, 0.9812, 0.6025, 0.9808, 0.6026, 0.9805, 0.6023, 0.9808, 0.6022, 0.8431, 0.3387, 0.8431, 0.339, 0.8428, 0.3389, 0.8428, 0.3386, 0.9755, 0.3798, 0.9759, 0.3797, 0.9761, 0.38, 0.9758, 0.3801, 0.9497, 0.2756, 0.9497, 0.2753, 0.95, 0.2754, 0.95, 0.2758, 0.4206, 0.189, 0.4206, 0.5801, 0.2184, 0.5801, 0.2184, 0.189, 0.4228, 0.5984, 0.4228, 0.9894, 0.2205, 0.9894, 0.2205, 0.5984, 0.3399, 0.1375, 0.3399, 0.162, 0.1783, 0.1699, 0.1755, 0.1519, 0.6638, 0.0225, 0.6693, 0.034, 0.5049, 0.0405, 0.5021, 0.0225, 0.1783, 0.1059, 0.3399, 0.106, 0.3399, 0.1375, 0.1755, 0.1275, 0.3405, 0.0786, 0.3405, 0.047, 0.5049, 0.0649, 0.5021, 0.0865, 0.1733, 0.1458, 0.3399, 0.1375, 0.1755, 0.1519, 0.5071, 0.0466, 0.3405, 0.047, 0.5049, 0.0405, 0.1726, 0.1397, 0.3399, 0.1375, 0.1733, 0.1458, 0.1733, 0.1336, 0.3399, 0.1375, 0.1726, 0.1397, 0.1755, 0.1275, 0.3399, 0.1375, 0.1733, 0.1336, 0.5079, 0.0527, 0.3405, 0.047, 0.5071, 0.0466, 0.5071, 0.0588, 0.3405, 0.047, 0.5079, 0.0527, 0.5049, 0.0649, 0.3405, 0.047, 0.5071, 0.0588, 0.4206, 0.1887, 0.4206, 0.189, 0.2184, 0.189, 0.2182, 0.1887, 0.4228, 0.5981, 0.4228, 0.5984, 0.2205, 0.5984, 0.2203, 0.5981, 0.0157, 0.5804, 0.0161, 0.5801, 0.2184, 0.5801, 0.2182, 0.5804, 0.0179, 0.9897, 0.0183, 0.9894, 0.2205, 0.9894, 0.2203, 0.9897, 0.3399, 0.1623, 0.3399, 0.1626, 0.1783, 0.1705, 0.1782, 0.1702, 0.3405, 0.0222, 0.3405, 0.022, 0.5021, 0.022, 0.5022, 0.0222, 0.664, 0.0947, 0.6637, 0.0949, 0.5021, 0.087, 0.5022, 0.0868, 0.0165, 0.1056, 0.0168, 0.1054, 0.1783, 0.1054, 0.1782, 0.1056, 0.3399, 0.1057, 0.3399, 0.106, 0.1783, 0.1059, 0.1782, 0.1056, 0.0165, 0.1781, 0.0167, 0.1778, 0.1783, 0.1699, 0.1782, 0.1702, 0.3405, 0.0789, 0.3405, 0.0786, 0.5021, 0.0865, 0.5022, 0.0868, 0.664, 0.0222, 0.6638, 0.0225, 0.5021, 0.0225, 0.5022, 0.0222, 0.1761, 0.0649, 0.3405, 0.047, 0.3405, 0.0786, 0.1789, 0.0865, 0.724, 0.189, 0.724, 0.5801, 0.6229, 0.5801, 0.6229, 0.189, 0.7261, 0.5984, 0.7261, 0.9894, 0.625, 0.9894, 0.625, 0.5984, 0.5824, 0.1059, 0.5865, 0.1224, 0.5043, 0.1275, 0.5016, 0.1059, 0.1789, 0.0225, 0.3405, 0.0225, 0.3405, 0.047, 0.1761, 0.0405, 0.3399, 0.162, 0.3399, 0.1375, 0.5044, 0.1519, 0.5016, 0.1699, 0.1739, 0.0588, 0.3405, 0.047, 0.1761, 0.0649, 0.5065, 0.1336, 0.3399, 0.1375, 0.5043, 0.1275, 0.1732, 0.0527, 0.3405, 0.047, 0.1739, 0.0588, 0.1739, 0.0466, 0.3405, 0.047, 0.1732, 0.0527, 0.1761, 0.0405, 0.3405, 0.047, 0.1739, 0.0466, 0.5073, 0.1397, 0.3399, 0.1375, 0.5065, 0.1336, 0.5066, 0.1458, 0.3399, 0.1375, 0.5073, 0.1397, 0.5044, 0.1519, 0.3399, 0.1375, 0.5066, 0.1458, 0.4206, 0.5804, 0.4206, 0.5801, 0.6229, 0.5801, 0.6231, 0.5804, 0.4228, 0.9897, 0.4228, 0.9894, 0.625, 0.9894, 0.6252, 0.9897, 0.7243, 0.1887, 0.724, 0.189, 0.6229, 0.189, 0.6231, 0.1887, 0.7264, 0.5981, 0.7261, 0.5984, 0.625, 0.5984, 0.6252, 0.5981, 0.3405, 0.0789, 0.3405, 0.0792, 0.1789, 0.087, 0.1788, 0.0868, 0.3399, 0.1057, 0.3399, 0.1054, 0.5015, 0.1054, 0.5017, 0.1056, 0.5825, 0.1742, 0.5823, 0.1744, 0.5015, 0.1705, 0.5017, 0.1702, 0.0979, 0.0222, 0.0981, 0.022, 0.1789, 0.022, 0.1788, 0.0222, 0.5825, 0.1056, 0.5824, 0.1059, 0.5016, 0.1059, 0.5017, 0.1056, 0.3399, 0.1623, 0.3399, 0.162, 0.5016, 0.1699, 0.5017, 0.1702, 0.0979, 0.0908, 0.0981, 0.0904, 0.1789, 0.0865, 0.1788, 0.0868, 0.3405, 0.0222, 0.3405, 0.0225, 0.1789, 0.0225, 0.1788, 0.0222, 0.1761, 0.0649, 0.1789, 0.0865, 0.0981, 0.0904, 0.0939, 0.0738, 0.0981, 0.0225, 0.1789, 0.0225, 0.1761, 0.0405, 0.0939, 0.0373, 0.5824, 0.1739, 0.5016, 0.1699, 0.5044, 0.1519, 0.5866, 0.159, 0.1739, 0.0588, 0.1761, 0.0649, 0.0939, 0.0738, 0.0906, 0.0647, 0.5065, 0.1336, 0.5043, 0.1275, 0.5865, 0.1224, 0.5899, 0.1316, 0.1732, 0.0527, 0.1739, 0.0588, 0.0906, 0.0647, 0.0895, 0.0556, 0.0906, 0.0464, 0.1739, 0.0466, 0.1732, 0.0527, 0.0895, 0.0556, 0.0939, 0.0373, 0.1761, 0.0405, 0.1739, 0.0466, 0.0906, 0.0464, 0.5073, 0.1397, 0.5065, 0.1336, 0.5899, 0.1316, 0.591, 0.1408, 0.5899, 0.1499, 0.5066, 0.1458, 0.5073, 0.1397, 0.591, 0.1408, 0.5866, 0.159, 0.5044, 0.1519, 0.5066, 0.1458, 0.5899, 0.1499, 0.6231, 0.5804, 0.6229, 0.5801, 0.724, 0.5801, 0.7243, 0.5804, 0.6252, 0.9897, 0.625, 0.9894, 0.7261, 0.9894, 0.7264, 0.9897, 0.1788, 0.0868, 0.1789, 0.087, 0.0981, 0.091, 0.0979, 0.0908, 0.5017, 0.1056, 0.5015, 0.1054, 0.5823, 0.1054, 0.5825, 0.1056, 0.5017, 0.1702, 0.5016, 0.1699, 0.5824, 0.1739, 0.5825, 0.1742, 0.1788, 0.0222, 0.1789, 0.0225, 0.0981, 0.0225, 0.0979, 0.0222, 0.8251, 0.189, 0.8256, 0.1892, 0.8257, 0.1896, 0.8256, 0.58, 0.8257, 0.1896, 0.8257, 0.5795, 0.8256, 0.58, 0.8256, 0.58, 0.8251, 0.5801, 0.724, 0.5801, 0.8251, 0.189, 0.724, 0.189, 0.8251, 0.189, 0.724, 0.5801, 0.8273, 0.5984, 0.8277, 0.5985, 0.8279, 0.5989, 0.8277, 0.9893, 0.8279, 0.5989, 0.8279, 0.9889, 0.8277, 0.9893, 0.8277, 0.9893, 0.8273, 0.9894, 0.7261, 0.9894, 0.8273, 0.5984, 0.7261, 0.5984, 0.8273, 0.5984, 0.7261, 0.9894, 0.6632, 0.1059, 0.6687, 0.1174, 0.5865, 0.1224, 0.5824, 0.1059, 0.7243, 0.1887, 0.8255, 0.1887, 0.8251, 0.189, 0.724, 0.189, 0.7264, 0.5981, 0.8277, 0.5981, 0.8273, 0.5984, 0.7261, 0.5984, 0.5825, 0.1742, 0.6634, 0.1781, 0.6631, 0.1783, 0.5823, 0.1744, 0.0979, 0.0222, 0.0171, 0.0222, 0.0173, 0.022, 0.0981, 0.022, 0.6634, 0.1056, 0.6632, 0.1059, 0.5824, 0.1059, 0.5825, 0.1056, 0.0171, 0.0947, 0.0173, 0.0944, 0.0981, 0.0904, 0.0979, 0.0908])
me_stacks_of_money.materials.append(mat_dollar)
me_stacks_of_money.use_remesh_fix_poles = True
me_stacks_of_money.use_remesh_preserve_attributes = False
me_stacks_of_money.update()
me_stacks_of_money.normals_split_custom_set([tuple(v) for v in zip(*[iter([-0.0543, 0.9938, 0.0975, 0.0218, 0.9887, 0.148, 0.0506, 0.9851, 0.1643, 0.0203, 0.9873, -0.1575, 0.0506, 0.9851, 0.1643, 0.0506, 0.9851, -0.1643, 0.0203, 0.9873, -0.1575, 0.0203, 0.9873, -0.1575, -0.05659, 0.9935, -0.09912, -0.1107, 0.9938, -0.01364, -0.0543, 0.9938, 0.0975, -0.1107, 0.9938, 0.01333, -0.0543, 0.9938, 0.0975, -0.1107, 0.9938, -0.01364, -0.082, -0.9917, 0.09881, -0.1355, -0.9907, 0.01356, -0.1354, -0.9907, -0.01331, -0.009801, -0.9881, -0.1538, -0.1354, -0.9907, -0.01331, -0.0816, -0.9918, -0.09814, -0.009801, -0.9881, -0.1538, -0.009801, -0.9881, -0.1538, 3.013e-06, -0.9877, -0.1563, -1.007e-06, -0.9877, 0.1563, -0.082, -0.9917, 0.09881, -0.009999, -0.9881, 0.1538, -0.082, -0.9917, 0.09881, -1.007e-06, -0.9877, 0.1563, 6.615e-08, 0.0, 1.0, 1.417e-08, 0.0, 1.0, 6.098e-09, 0.0, 1.0, -3.003e-07, 0.0, 1.0, 0.8794, 0.4502, 0.1546, 0.8794, 0.4503, -0.1547, 0.7645, 0.6242, -0.1611, 0.7651, 0.6236, 0.1606, 6.077e-07, 0.0, -1.0, 3.108e-08, 0.0, -1.0, 1.396e-08, 0.0, -1.0, 6.448e-07, 0.0, -1.0, -0.9113, 0.3795, -0.1597, -0.9112, 0.3797, 0.1598, -0.8141, 0.5556, 0.1689, -0.8147, 0.5549, -0.1684, -0.03741, 0.9865, 0.1592, -0.0376, 0.9865, -0.1592, 0.02277, 0.9867, -0.1609, 0.0228, 0.9867, 0.1609, -3.013e-06, -0.9877, -0.1563, 2.209e-07, -0.9877, 0.1563, -7.358e-13, -0.9871, 0.1602, -4.998e-07, -0.9871, -0.1602, 2.452e-08, 0.0, 1.0, 2.171e-08, 0.0, 1.0, -2.807e-09, 0.0, 1.0, 1.134e-08, 0.0, 1.0, 1.837e-08, 0.0, -1.0, -4.025e-09, 0.0, -1.0, -2.323e-08, 0.0, -1.0, -7.087e-09, 0.0, -1.0, 1.704e-05, 0.0, 1.0, -1.226e-08, 0.0, 1.0, -3.913e-08, 0.0, 1.0, 1.296e-05, 0.0, 1.0, 0.8164, -0.5523, 0.1685, 0.8169, -0.5518, -0.168, 0.9111, -0.3799, -0.1597, 0.911, -0.3801, 0.1598, -2.938e-08, 0.0, -1.0, -4.04e-08, 0.0, -1.0, -1.908e-08, 0.0, -1.0, -1.277e-05, 0.0, -1.0, -0.8164, -0.5523, -0.1685, -0.8169, -0.5518, 0.168, -0.9111, -0.3801, 0.1597, -0.911, -0.3801, -0.1598, 2.091e-09, 0.0, 1.0, -3.094e-08, 0.0, 1.0, -4.465e-08, 0.0, 1.0, -3.593e-08, 0.0, 1.0, 3.427e-07, 0.0, -1.0, 7.309e-09, 0.0, -1.0, -1.864e-08, 0.0, -1.0, -5.44e-08, 0.0, -1.0, -1.677e-08, 0.0, 1.0, -1.535e-08, 0.0, 1.0, 6.098e-09, 0.0, 1.0, 1.417e-08, 0.0, 1.0, 0.9613, 0.2248, -0.1595, 0.8794, 0.4503, -0.1547, 0.8794, 0.4502, 0.1546, 0.9613, 0.2245, 0.1594, 3.108e-08, 0.0, -1.0, -1.408e-05, 0.0, -1.0, 1.356e-08, 0.0, -1.0, 1.396e-08, 0.0, -1.0, -0.9613, 0.2248, 0.1595, -0.9112, 0.3797, 0.1598, -0.9113, 0.3795, -0.1597, -0.9613, 0.2245, -0.1594, 0.0, 0.0, 1.0, 1.402e-05, 0.0, 1.0, -2.586e-08, 0.0, 1.0, 0.0, 0.0, 1.0, 1.325e-05, 0.0, -1.0, -2.199e-08, 0.0, -1.0, -4.025e-09, 0.0, -1.0, 1.277e-05, 0.0, -1.0, -1.411e-05, 0.0, 1.0, 2.623e-09, 0.0, 1.0, -1.535e-08, 0.0, 1.0, -1.677e-08, 0.0, 1.0, -1.404e-05, 0.0, 1.0, 1.37e-09, 0.0, 1.0, 2.623e-09, 0.0, 1.0, -1.411e-05, 0.0, 1.0, -1.404e-05, 0.0, 1.0, 1.296e-05, 0.0, 1.0, -3.913e-08, 0.0, 1.0, 1.37e-09, 0.0, 1.0, 0.9872, -0.0011, -0.1593, 0.9613, 0.2248, -0.1595, 0.9613, 0.2245, 0.1594, 0.9872, -0.001107, 0.1593, 0.9609, -0.2262, -0.1594, 0.9872, -0.0011, -0.1593, 0.9872, -0.001107, 0.1593, 0.9609, -0.2262, 0.1595, 0.9111, -0.3799, -0.1597, 0.9609, -0.2262, -0.1594, 0.9609, -0.2262, 0.1595, 0.911, -0.3801, 0.1598, -1.408e-05, 0.0, -1.0, -1.414e-05, 0.0, -1.0, 4.062e-09, 0.0, -1.0, 1.356e-08, 0.0, -1.0, -1.323e-05, 0.0, -1.0, 2.373e-08, 0.0, -1.0, 4.062e-09, 0.0, -1.0, -1.414e-05, 0.0, -1.0, -1.277e-05, 0.0, -1.0, -1.908e-08, 0.0, -1.0, 2.373e-08, 0.0, -1.0, -1.323e-05, 0.0, -1.0, -0.9872, -0.0011, 0.1593, -0.9613, 0.2248, 0.1595, -0.9613, 0.2245, -0.1594, -0.9872, -0.001107, -0.1593, -0.9609, -0.2262, 0.1594, -0.9872, -0.0011, 0.1593, -0.9872, -0.001107, -0.1593, -0.9609, -0.2262, -0.1595, -0.9111, -0.3801, 0.1597, -0.9609, -0.2262, 0.1594, -0.9609, -0.2262, -0.1595, -0.911, -0.3801, -0.1598, 1.402e-05, 0.0, 1.0, 1.405e-05, 0.0, 1.0, -1.806e-08, 0.0, 1.0, -2.586e-08, 0.0, 1.0, -4.337e-08, 0.0, 1.0, 1.997e-08, 0.0, 1.0, -1.806e-08, 0.0, 1.0, 1.405e-05, 0.0, 1.0, -3.593e-08, 0.0, 1.0, -4.465e-08, 0.0, 1.0, 1.997e-08, 0.0, 1.0, -4.337e-08, 0.0, 1.0, 1.414e-05, 0.0, -1.0, 4.389e-10, 0.0, -1.0, -2.199e-08, 0.0, -1.0, 1.325e-05, 0.0, -1.0, 1.405e-05, 0.0, -1.0, -7.253e-08, 0.0, -1.0, 4.389e-10, 0.0, -1.0, 1.414e-05, 0.0, -1.0, 1.405e-05, 0.0, -1.0, -5.44e-08, 0.0, -1.0, -1.864e-08, 0.0, -1.0, -7.253e-08, 0.0, -1.0, -0.0433, 0.7399, 0.6714, 0.0324, 0.7087, 0.7048, 0.0506, 0.9851, 0.1643, 0.0218, 0.9887, 0.148, 0.5096, 0.8557, -0.09011, 0.1107, 0.9938, -0.01334, 0.1107, 0.9938, 0.01363, 0.5088, 0.8562, 0.08959, -0.0328, 0.9905, -0.1339, 0.0401, 0.7386, -0.673, -0.0378, 0.7046, -0.7086, -0.0575, 0.9839, -0.1695, -0.5096, 0.8557, 0.0901, -0.1107, 0.9938, 0.01333, -0.1107, 0.9938, -0.01364, -0.5088, 0.8562, -0.0896, -0.5224, -0.8479, -0.08982, -0.1354, -0.9907, -0.01331, -0.1355, -0.9907, 0.01356, -0.5216, -0.8485, 0.08939, -0.06301, -0.7402, -0.6694, -8.559e-07, -0.7126, -0.7015, 3.013e-06, -0.9877, -0.1563, -0.009801, -0.9881, -0.1538, 0.5224, -0.8479, 0.08978, 0.1354, -0.9907, 0.01337, 0.1355, -0.9907, -0.01358, 0.5216, -0.8485, -0.08939, 0.0098, -0.9881, 0.1538, 0.063, -0.7402, 0.6694, -1.024e-07, -0.7154, 0.6987, -1.154e-06, -0.988, 0.1544, 0.0161, 0.7009, 0.7131, -0.0328, 0.7025, 0.7109, -0.03741, 0.9865, 0.1592, 0.0228, 0.9867, 0.1609, 0.0161, 0.7009, -0.7131, 0.0324, 0.7087, -0.7047, 0.0506, 0.9851, -0.1643, 0.02277, 0.9867, -0.1609, -1.145e-06, -0.7071, -0.7071, -1.127e-07, -0.7126, -0.7015, -3.013e-06, -0.9877, -0.1563, -4.998e-07, -0.9871, -0.1602, 1.154e-06, -0.7071, 0.7071, -9.378e-07, -0.7126, 0.7015, -1.007e-06, -0.9877, 0.1563, -7.358e-13, -0.9871, 0.1602, -0.1355, 0.2722, 0.9527, 0.007299, 0.1637, 0.9865, 0.0324, 0.7087, 0.7048, -0.0433, 0.7399, 0.6714, 0.7645, 0.6242, -0.1611, 0.5096, 0.8557, -0.09011, 0.5088, 0.8562, 0.08959, 0.7651, 0.6236, 0.1606, 0.0401, 0.7386, -0.673, 0.1269, 0.2782, -0.9521, -0.008499, 0.1633, -0.9865, -0.0378, 0.7046, -0.7086, -0.8141, 0.5556, 0.1689, -0.5096, 0.8557, 0.0901, -0.5088, 0.8562, -0.0896, -0.8147, 0.5549, -0.1684, -0.8164, -0.5523, -0.1685, -0.5224, -0.8479, -0.08982, -0.5216, -0.8485, 0.08939, -0.8169, -0.5518, 0.168, -0.1402, -0.2719, -0.9521, 1.085e-06, -0.1641, -0.9864, -8.559e-07, -0.7126, -0.7015, -0.06301, -0.7402, -0.6694, 0.8164, -0.5523, 0.1685, 0.5224, -0.8479, 0.08978, 0.5216, -0.8485, -0.08939, 0.8169, -0.5518, -0.168, 0.063, -0.7402, 0.6694, 0.1402, -0.2719, 0.9521, 8.168e-07, -0.1661, 0.9861, -1.024e-07, -0.7154, 0.6987, 0.0035, 0.156, 0.9877, -0.007802, 0.1594, 0.9872, -0.0328, 0.7025, 0.7109, 0.0161, 0.7009, 0.7131, 0.0035, 0.156, -0.9878, 0.007298, 0.1637, -0.9865, 0.0324, 0.7087, -0.7047, 0.0161, 0.7009, -0.7131, 9.194e-07, -0.1602, -0.9871, 9.574e-07, -0.1641, -0.9864, -1.127e-07, -0.7126, -0.7015, -1.145e-06, -0.7071, -0.7071, -9.112e-07, -0.1602, 0.9871, 1.057e-06, -0.1641, 0.9864, -9.378e-07, -0.7126, 0.7015, 1.154e-06, -0.7071, 0.7071, -0.6583, 0.276, 0.7003, -0.1521, 0.06571, 0.9862, -0.1355, 0.2722, 0.9527, -0.5657, 0.4677, 0.6791, 0.6581, -0.2764, 0.7004, 0.1521, -0.0659, 0.9862, 0.1402, -0.2719, 0.9521, 0.5686, -0.4644, 0.679, 0.6581, -0.2763, -0.7004, 0.9111, -0.3799, -0.1597, 0.8169, -0.5518, -0.168, 0.5688, -0.4638, -0.6793, -0.6581, -0.2764, -0.7004, -0.1521, -0.06589, -0.9862, -0.1402, -0.2719, -0.9521, -0.5686, -0.4644, -0.679, -0.5688, -0.4638, 0.6793, -0.1396, -0.2704, 0.9526, -0.152, -0.06581, 0.9862, -0.6581, -0.2763, 0.7004, 0.5309, 0.5118, 0.6754, 0.1262, 0.2765, 0.9527, 0.1572, 0.0888, 0.9836, 0.6475, 0.3374, 0.6833, 0.5306, 0.5125, -0.6751, 0.7645, 0.6242, -0.1611, 0.8794, 0.4503, -0.1547, 0.6475, 0.3374, -0.6833, -0.5659, 0.4669, -0.6795, -0.1348, 0.2705, -0.9532, -0.1521, 0.06559, -0.9862, -0.6583, 0.276, -0.7003, -0.7013, -0.1675, 0.6929, -0.9609, -0.2262, 0.1594, -0.9111, -0.3801, 0.1597, -0.6581, -0.2763, 0.7004, 0.7013, -0.1675, 0.6929, 0.1657, -0.04231, 0.9853, 0.1521, -0.0659, 0.9862, 0.6581, -0.2764, 0.7004, 0.7013, -0.1675, -0.6929, 0.9609, -0.2262, -0.1594, 0.9111, -0.3799, -0.1597, 0.6581, -0.2763, -0.7004, -0.7013, -0.1675, -0.6929, -0.1657, -0.0423, -0.9853, -0.1521, -0.06589, -0.9862, -0.6581, -0.2764, -0.7004, -0.6583, 0.276, 0.7003, -0.9112, 0.3797, 0.1598, -0.9613, 0.2248, 0.1595, -0.7017, 0.1662, 0.6928, -0.7017, 0.1662, 0.6928, -0.9613, 0.2248, 0.1595, -0.9872, -0.0011, 0.1593, -0.7219, -0.0009003, 0.692, -0.7219, -0.0009003, 0.692, -0.9872, -0.0011, 0.1593, -0.9609, -0.2262, 0.1594, -0.7013, -0.1675, 0.6929, 0.6475, 0.3374, 0.6833, 0.1572, 0.0888, 0.9836, 0.1657, 0.0416, 0.9853, 0.7017, 0.1661, 0.6928, 0.7017, 0.1661, 0.6928, 0.1657, 0.0416, 0.9853, 0.1709, -0.000499, 0.9853, 0.7219, -0.0011, 0.692, 0.7219, -0.0011, 0.692, 0.1709, -0.000499, 0.9853, 0.1657, -0.04231, 0.9853, 0.7013, -0.1675, 0.6929, 0.6475, 0.3374, -0.6833, 0.8794, 0.4503, -0.1547, 0.9613, 0.2248, -0.1595, 0.7017, 0.1662, -0.6928, 0.7017, 0.1662, -0.6928, 0.9613, 0.2248, -0.1595, 0.9872, -0.0011, -0.1593, 0.7219, -0.0009008, -0.692, 0.7219, -0.0009008, -0.692, 0.9872, -0.0011, -0.1593, 0.9609, -0.2262, -0.1594, 0.7013, -0.1675, -0.6929, -0.6583, 0.276, -0.7003, -0.1521, 0.06559, -0.9862, -0.1657, 0.0416, -0.9853, -0.7017, 0.1661, -0.6928, -0.7017, 0.1661, -0.6928, -0.1657, 0.0416, -0.9853, -0.1709, -0.0004995, -0.9853, -0.7219, -0.001101, -0.692, -0.7219, -0.001101, -0.692, -0.1709, -0.0004995, -0.9853, -0.1657, -0.0423, -0.9853, -0.7013, -0.1675, -0.6929, -0.3285, 0.8254, 0.4591, -0.0433, 0.7399, 0.6714, 0.0218, 0.9887, 0.148, -0.0543, 0.9938, 0.0975, 0.3277, 0.8265, 0.4577, 0.0399, 0.7392, 0.6723, 0.1262, 0.2765, 0.9527, 0.5309, 0.5118, 0.6754, -0.3277, 0.8265, -0.4577, -0.0431, 0.7405, -0.6707, -0.1348, 0.2705, -0.9532, -0.5659, 0.4669, -0.6795, 0.3285, 0.8254, -0.4591, 0.0401, 0.7386, -0.673, -0.0328, 0.9905, -0.1339, 0.0504, 0.9942, -0.09552, -0.3423, -0.8211, 0.4567, -0.0629, -0.7409, 0.6687, -0.1396, -0.2704, 0.9526, -0.5688, -0.4638, 0.6793, 0.343, -0.8201, 0.4581, 0.063, -0.7402, 0.6694, 0.0098, -0.9881, 0.1538, 0.0816, -0.9918, 0.0981, -0.343, -0.8201, -0.4581, -0.06301, -0.7402, -0.6694, -0.009801, -0.9881, -0.1538, -0.0816, -0.9918, -0.09814, 0.3423, -0.8211, -0.4567, 0.0629, -0.7409, -0.6687, 0.1396, -0.2704, -0.9526, 0.5688, -0.4638, -0.6793, -0.5657, 0.4677, 0.6791, -0.1355, 0.2722, 0.9527, -0.0433, 0.7399, 0.6714, -0.3285, 0.8254, 0.4591, 0.05659, 0.9935, 0.09912, -0.0285, 0.9861, 0.1634, 0.0399, 0.7392, 0.6723, 0.3277, 0.8265, 0.4577, -0.05659, 0.9935, -0.09912, 0.0203, 0.9873, -0.1575, -0.0431, 0.7405, -0.6707, -0.3277, 0.8265, -0.4577, 0.5306, 0.5125, -0.6751, 0.1269, 0.2782, -0.9521, 0.0401, 0.7386, -0.673, 0.3285, 0.8254, -0.4591, -0.082, -0.9917, 0.09881, -0.009999, -0.9881, 0.1538, -0.0629, -0.7409, 0.6687, -0.3423, -0.8211, 0.4567, 0.5686, -0.4644, 0.679, 0.1402, -0.2719, 0.9521, 0.063, -0.7402, 0.6694, 0.343, -0.8201, 0.4581, -0.5686, -0.4644, -0.679, -0.1402, -0.2719, -0.9521, -0.06301, -0.7402, -0.6694, -0.343, -0.8201, -0.4581, 0.082, -0.9917, -0.0988, 0.009999, -0.9881, -0.1538, 0.0629, -0.7409, -0.6687, 0.3423, -0.8211, -0.4567, -0.9112, 0.3797, 0.1598, -0.6583, 0.276, 0.7003, -0.5657, 0.4677, 0.6791, -0.8141, 0.5556, 0.1689, 0.911, -0.3801, 0.1598, 0.6581, -0.2764, 0.7004, 0.5686, -0.4644, 0.679, 0.8164, -0.5523, 0.1685, 0.152, -0.0658, -0.9862, 0.6581, -0.2763, -0.7004, 0.5688, -0.4638, -0.6793, 0.1396, -0.2704, -0.9526, -0.911, -0.3801, -0.1598, -0.6581, -0.2764, -0.7004, -0.5686, -0.4644, -0.679, -0.8164, -0.5523, -0.1685, -0.8169, -0.5518, 0.168, -0.5688, -0.4638, 0.6793, -0.6581, -0.2763, 0.7004, -0.9111, -0.3801, 0.1597, 0.7651, 0.6236, 0.1606, 0.5309, 0.5118, 0.6754, 0.6475, 0.3374, 0.6833, 0.8794, 0.4502, 0.1546, 0.1269, 0.2782, -0.9521, 0.5306, 0.5125, -0.6751, 0.6475, 0.3374, -0.6833, 0.1572, 0.08901, -0.9835, -0.8147, 0.5549, -0.1684, -0.5659, 0.4669, -0.6795, -0.6583, 0.276, -0.7003, -0.9113, 0.3795, -0.1597, -0.1656, -0.0422, 0.9853, -0.7013, -0.1675, 0.6929, -0.6581, -0.2763, 0.7004, -0.152, -0.06581, 0.9862, 0.9609, -0.2262, 0.1595, 0.7013, -0.1675, 0.6929, 0.6581, -0.2764, 0.7004, 0.911, -0.3801, 0.1598, 0.1656, -0.04221, -0.9853, 0.7013, -0.1675, -0.6929, 0.6581, -0.2763, -0.7004, 0.152, -0.0658, -0.9862, -0.9609, -0.2262, -0.1595, -0.7013, -0.1675, -0.6929, -0.6581, -0.2764, -0.7004, -0.911, -0.3801, -0.1598, -0.1521, 0.06571, 0.9862, -0.6583, 0.276, 0.7003, -0.7017, 0.1662, 0.6928, -0.1657, 0.0416, 0.9853, -0.1657, 0.0416, 0.9853, -0.7017, 0.1662, 0.6928, -0.7219, -0.0009003, 0.692, -0.1709, -0.0004006, 0.9853, -0.1709, -0.0004006, 0.9853, -0.7219, -0.0009003, 0.692, -0.7013, -0.1675, 0.6929, -0.1656, -0.0422, 0.9853, 0.8794, 0.4502, 0.1546, 0.6475, 0.3374, 0.6833, 0.7017, 0.1661, 0.6928, 0.9613, 0.2245, 0.1594, 0.9613, 0.2245, 0.1594, 0.7017, 0.1661, 0.6928, 0.7219, -0.0011, 0.692, 0.9872, -0.001107, 0.1593, 0.9872, -0.001107, 0.1593, 0.7219, -0.0011, 0.692, 0.7013, -0.1675, 0.6929, 0.9609, -0.2262, 0.1595, 0.1572, 0.08901, -0.9835, 0.6475, 0.3374, -0.6833, 0.7017, 0.1662, -0.6928, 0.1657, 0.0416, -0.9853, 0.1657, 0.0416, -0.9853, 0.7017, 0.1662, -0.6928, 0.7219, -0.0009008, -0.692, 0.1709, -0.0004006, -0.9853, 0.1709, -0.0004006, -0.9853, 0.7219, -0.0009008, -0.692, 0.7013, -0.1675, -0.6929, 0.1656, -0.04221, -0.9853, -0.9113, 0.3795, -0.1597, -0.6583, 0.276, -0.7003, -0.7017, 0.1661, -0.6928, -0.9613, 0.2245, -0.1594, -0.9613, 0.2245, -0.1594, -0.7017, 0.1661, -0.6928, -0.7219, -0.001101, -0.692, -0.9872, -0.001107, -0.1593, -0.9872, -0.001107, -0.1593, -0.7219, -0.001101, -0.692, -0.7013, -0.1675, -0.6929, -0.9609, -0.2262, -0.1595, -0.5096, 0.8557, 0.0901, -0.3285, 0.8254, 0.4591, -0.0543, 0.9938, 0.0975, -0.1107, 0.9938, 0.01333, 0.5088, 0.8562, 0.08959, 0.3277, 0.8265, 0.4577, 0.5309, 0.5118, 0.6754, 0.7651, 0.6236, 0.1606, -0.5088, 0.8562, -0.0896, -0.3277, 0.8265, -0.4577, -0.5659, 0.4669, -0.6795, -0.8147, 0.5549, -0.1684, 0.5096, 0.8557, -0.09011, 0.3285, 0.8254, -0.4591, 0.0504, 0.9942, -0.09552, 0.1107, 0.9938, -0.01334, -0.5216, -0.8485, 0.08939, -0.3423, -0.8211, 0.4567, -0.5688, -0.4638, 0.6793, -0.8169, -0.5518, 0.168, 0.5224, -0.8479, 0.08978, 0.343, -0.8201, 0.4581, 0.0816, -0.9918, 0.0981, 0.1354, -0.9907, 0.01337, -0.5224, -0.8479, -0.08982, -0.343, -0.8201, -0.4581, -0.0816, -0.9918, -0.09814, -0.1354, -0.9907, -0.01331, 0.5216, -0.8485, -0.08939, 0.3423, -0.8211, -0.4567, 0.5688, -0.4638, -0.6793, 0.8169, -0.5518, -0.168, -0.8141, 0.5556, 0.1689, -0.5657, 0.4677, 0.6791, -0.3285, 0.8254, 0.4591, -0.5096, 0.8557, 0.0901, 0.1107, 0.9938, 0.01363, 0.05659, 0.9935, 0.09912, 0.3277, 0.8265, 0.4577, 0.5088, 0.8562, 0.08959, -0.1107, 0.9938, -0.01364, -0.05659, 0.9935, -0.09912, -0.3277, 0.8265, -0.4577, -0.5088, 0.8562, -0.0896, 0.7645, 0.6242, -0.1611, 0.5306, 0.5125, -0.6751, 0.3285, 0.8254, -0.4591, 0.5096, 0.8557, -0.09011, -0.1355, -0.9907, 0.01356, -0.082, -0.9917, 0.09881, -0.3423, -0.8211, 0.4567, -0.5216, -0.8485, 0.08939, 0.8164, -0.5523, 0.1685, 0.5686, -0.4644, 0.679, 0.343, -0.8201, 0.4581, 0.5224, -0.8479, 0.08978, -0.8164, -0.5523, -0.1685, -0.5686, -0.4644, -0.679, -0.343, -0.8201, -0.4581, -0.5224, -0.8479, -0.08982, 0.1355, -0.9907, -0.01358, 0.082, -0.9917, -0.0988, 0.3423, -0.8211, -0.4567, 0.5216, -0.8485, -0.08939, -0.1355, 0.2722, 0.9527, -0.1521, 0.06571, 0.9862, 1.417e-08, 0.0, 1.0, 6.615e-08, 0.0, 1.0, -0.1521, 0.06571, 0.9862, -0.1657, 0.0416, 0.9853, -1.677e-08, 0.0, 1.0, 1.417e-08, 0.0, 1.0, -0.1657, 0.0416, 0.9853, -0.1709, -0.0004006, 0.9853, -1.411e-05, 0.0, 1.0, -1.677e-08, 0.0, 1.0, -0.1709, -0.0004006, 0.9853, -0.1656, -0.0422, 0.9853, -1.404e-05, 0.0, 1.0, -1.411e-05, 0.0, 1.0, -0.1656, -0.0422, 0.9853, -0.152, -0.06581, 0.9862, 1.296e-05, 0.0, 1.0, -1.404e-05, 0.0, 1.0, -0.152, -0.06581, 0.9862, -0.1396, -0.2704, 0.9526, 1.704e-05, 0.0, 1.0, 1.296e-05, 0.0, 1.0, 1.057e-06, -0.1641, 0.9864, -1.226e-08, 0.0, 1.0, 1.704e-05, 0.0, 1.0, -0.1396, -0.2704, 0.9526, 9.483e-07, -0.1641, 0.9864, 2.452e-08, 0.0, 1.0, 1.134e-08, 0.0, 1.0, -9.112e-07, -0.1602, 0.9871, 0.1402, -0.2719, 0.9521, 0.1521, -0.0659, 0.9862, 0.0, 0.0, 1.0, 0.0, 0.0, 1.0, 0.1521, -0.0659, 0.9862, 0.1657, -0.04231, 0.9853, 1.402e-05, 0.0, 1.0, 0.0, 0.0, 1.0, 0.1657, -0.04231, 0.9853, 0.1709, -0.000499, 0.9853, 1.405e-05, 0.0, 1.0, 1.402e-05, 0.0, 1.0, 0.1709, -0.000499, 0.9853, 0.1657, 0.0416, 0.9853, -4.337e-08, 0.0, 1.0, 1.405e-05, 0.0, 1.0, 0.1657, 0.0416, 0.9853, 0.1572, 0.0888, 0.9836, -3.593e-08, 0.0, 1.0, -4.337e-08, 0.0, 1.0, 0.1572, 0.0888, 0.9836, 0.1262, 0.2765, 0.9527, 2.091e-09, 0.0, 1.0, -3.593e-08, 0.0, 1.0, -0.008501, 0.1633, 0.9865, -3.094e-08, 0.0, 1.0, 2.091e-09, 0.0, 1.0, 0.1262, 0.2765, 0.9527, 0.007299, 0.1637, 0.9865, -3.003e-07, 0.0, 1.0, -2.696e-07, 0.0, 1.0, 0.0035, 0.156, 0.9877, -0.1402, -0.2719, -0.9521, -0.1521, -0.06589, -0.9862, 1.277e-05, 0.0, -1.0, 2.618e-08, 0.0, -1.0, -0.1521, -0.06589, -0.9862, -0.1657, -0.0423, -0.9853, 1.325e-05, 0.0, -1.0, 1.277e-05, 0.0, -1.0, -0.1657, -0.0423, -0.9853, -0.1709, -0.0004995, -0.9853, 1.414e-05, 0.0, -1.0, 1.325e-05, 0.0, -1.0, -0.1709, -0.0004995, -0.9853, -0.1657, 0.0416, -0.9853, 1.405e-05, 0.0, -1.0, 1.414e-05, 0.0, -1.0, -0.1657, 0.0416, -0.9853, -0.1521, 0.06559, -0.9862, -5.44e-08, 0.0, -1.0, 1.405e-05, 0.0, -1.0, -0.1521, 0.06559, -0.9862, -0.1348, 0.2705, -0.9532, 3.427e-07, 0.0, -1.0, -5.44e-08, 0.0, -1.0, 0.007298, 0.1637, -0.9865, 7.309e-09, 0.0, -1.0, 3.427e-07, 0.0, -1.0, -0.1348, 0.2705, -0.9532, -0.0078, 0.1594, -0.9872, 2.379e-07, 0.0, -1.0, -1.224e-07, 0.0, -1.0, 0.0035, 0.156, -0.9878, 0.1269, 0.2782, -0.9521, 0.1572, 0.08901, -0.9835, 3.108e-08, 0.0, -1.0, 6.077e-07, 0.0, -1.0, 0.1572, 0.08901, -0.9835, 0.1657, 0.0416, -0.9853, -1.408e-05, 0.0, -1.0, 3.108e-08, 0.0, -1.0, 0.1657, 0.0416, -0.9853, 0.1709, -0.0004006, -0.9853, -1.414e-05, 0.0, -1.0, -1.408e-05, 0.0, -1.0, 0.1709, -0.0004006, -0.9853, 0.1656, -0.04221, -0.9853, -1.323e-05, 0.0, -1.0, -1.414e-05, 0.0, -1.0, 0.1656, -0.04221, -0.9853, 0.152, -0.0658, -0.9862, -1.277e-05, 0.0, -1.0, -1.323e-05, 0.0, -1.0, 0.152, -0.0658, -0.9862, 0.1396, -0.2704, -0.9526, -2.938e-08, 0.0, -1.0, -1.277e-05, 0.0, -1.0, 7.539e-07, -0.1661, -0.9861, -4.04e-08, 0.0, -1.0, -2.938e-08, 0.0, -1.0, 0.1396, -0.2704, -0.9526, 1.085e-06, -0.1641, -0.9864, 1.837e-08, 0.0, -1.0, -7.087e-09, 0.0, -1.0, 9.194e-07, -0.1602, -0.9871, 0.1562, 0.972, -0.1753, -1.406e-07, 0.9871, -0.1603, -3.227e-07, 0.9868, 0.162, 0.1564, 0.9717, 0.1771, 0.201, -0.9637, 0.1755, 4.418e-12, -0.9871, 0.1601, -2.944e-08, -0.9871, -0.16, 0.2012, -0.9637, -0.1756, 0.1881, 0.1765, 0.9662, -3.133e-06, 0.1551, 0.9879, -1.645e-07, -0.0008254, 1.0, 0.2012, -0.177, 0.9634, -1.645e-07, -0.0008254, 1.0, -1.154e-06, -0.1625, 0.9867, 0.2012, -0.177, 0.9634, -0.1882, 0.1778, -0.9659, -6.631e-07, 0.1575, -0.9875, -0.0009361, -0.0008278, -1.0, -0.0004002, -0.1627, -0.9867, -0.1882, 0.1778, -0.9659, -0.0004002, -0.1627, -0.9867, -0.2011, -0.1756, -0.9637, -0.0009361, -0.0008278, -1.0, -6.631e-07, 0.1575, -0.9875, 0.188, 0.1778, -0.9659, 0.2014, -0.1759, -0.9636, -0.0009361, -0.0008278, -1.0, 0.2014, -0.1759, -0.9636, -0.0004002, -0.1627, -0.9867, -1.406e-07, 0.9871, -0.1603, -0.1565, 0.972, -0.1755, -0.1562, 0.9718, 0.1769, -3.227e-07, 0.9868, 0.162, 4.418e-12, -0.9871, 0.1601, -0.201, -0.9637, 0.1755, -0.2011, -0.9637, -0.1756, -2.944e-08, -0.9871, -0.16, -1.645e-07, -0.0008254, 1.0, -3.133e-06, 0.1551, 0.9879, -0.1879, 0.1763, 0.9662, -0.2012, -0.177, 0.9634, -1.645e-07, -0.0008254, 1.0, -0.2012, -0.177, 0.9634, -1.154e-06, -0.1625, 0.9867, 0.999, 0.04422, 0.00417, 0.999, 0.04362, -0.00446, 0.9795, 0.2005, -0.01841, 0.9794, 0.201, 0.01869, 1.0, 0.0006883, 0.0001838, 1.0, 0.0002119, -0.0001976, 0.9868, -0.1615, 0.0121, 0.9869, -0.1608, -0.01216, 1.0, -0.0013, -0.0008022, 0.9988, 0.001101, 0.04819, 0.9788, 0.01636, 0.2042, 0.9869, -0.0133, 0.1607, -1.0, -0.0007002, -0.0002214, -0.9989, 0.001901, -0.0474, -0.9789, 0.01719, -0.2035, -0.9868, -0.0125, -0.1617, 0.999, 0.003, -0.04521, 1.0, -0.001799, 0.002576, 0.9869, -0.0125, -0.1611, 0.9789, 0.0172, -0.2035, -0.999, 0.04392, -0.004403, -0.999, 0.04424, 0.004137, -0.9794, 0.201, 0.01865, -0.9794, 0.2009, -0.01849, -1.0, 3.493e-06, -0.0003147, -1.0, 6.044e-05, 8.798e-05, -0.9868, -0.1617, -0.01229, -0.9868, -0.1615, 0.01208, -0.9989, 0.002299, 0.04629, -1.0, -0.002499, -0.002586, -0.9869, -0.0134, 0.161, -0.9787, 0.01638, 0.2044, 0.6974, 0.7099, -0.09851, 0.1562, 0.972, -0.1753, 0.1564, 0.9717, 0.1771, 0.6976, 0.7095, 0.09992, 0.7253, -0.6821, 0.09342, 0.201, -0.9637, 0.1755, 0.2012, -0.9637, -0.1756, 0.7256, -0.6817, -0.0934, 0.7086, 0.0988, 0.6987, 0.1881, 0.1765, 0.9662, 0.2012, -0.177, 0.9634, 0.7255, -0.09489, 0.6817, -0.7087, 0.1001, -0.6983, -0.1882, 0.1778, -0.9659, -0.2011, -0.1756, -0.9637, -0.7252, -0.0936, -0.6821, 0.7254, -0.0934, -0.6819, 0.2014, -0.1759, -0.9636, 0.188, 0.1778, -0.9659, 0.7084, 0.0997, -0.6987, -0.6972, 0.7099, 0.09963, -0.1562, 0.9718, 0.1769, -0.1565, 0.972, -0.1755, -0.6976, 0.7097, -0.09879, -0.7253, -0.6821, -0.09352, -0.2011, -0.9637, -0.1756, -0.201, -0.9637, 0.1755, -0.7253, -0.6821, 0.09339, -0.7254, -0.09479, 0.6818, -0.2012, -0.177, 0.9634, -0.1879, 0.1763, 0.9662, -0.7082, 0.0985, 0.6991, 0.9795, 0.2005, -0.01841, 0.6974, 0.7099, -0.09851, 0.6976, 0.7095, 0.09992, 0.9794, 0.201, 0.01869, 0.9868, -0.1615, 0.0121, 0.7253, -0.6821, 0.09342, 0.7256, -0.6817, -0.0934, 0.9869, -0.1608, -0.01216, 0.9788, 0.01636, 0.2042, 0.7086, 0.0988, 0.6987, 0.7255, -0.09489, 0.6817, 0.9869, -0.0133, 0.1607, -0.9789, 0.01719, -0.2035, -0.7087, 0.1001, -0.6983, -0.7252, -0.0936, -0.6821, -0.9868, -0.0125, -0.1617, 0.9869, -0.0125, -0.1611, 0.7254, -0.0934, -0.6819, 0.7084, 0.0997, -0.6987, 0.9789, 0.0172, -0.2035, -0.9794, 0.201, 0.01865, -0.6972, 0.7099, 0.09963, -0.6976, 0.7097, -0.09879, -0.9794, 0.2009, -0.01849, -0.9868, -0.1617, -0.01229, -0.7253, -0.6821, -0.09352, -0.7253, -0.6821, 0.09339, -0.9868, -0.1615, 0.01208, -0.9869, -0.0134, 0.161, -0.7254, -0.09479, 0.6818, -0.7082, 0.0985, 0.6991, -0.9787, 0.01638, 0.2044, 0.2014, 0.6947, 0.6906, 0.1564, 0.9717, 0.1771, -3.227e-07, 0.9868, 0.162, -9.954e-08, 0.6995, 0.7146, -1.569e-07, 0.701, -0.7132, -1.406e-07, 0.9871, -0.1603, 0.1562, 0.972, -0.1753, 0.2012, 0.6957, -0.6896, 0.2334, -0.6876, -0.6876, 0.2012, -0.9637, -0.1756, -2.944e-08, -0.9871, -0.16, -1.406e-06, -0.7082, -0.706, 2.488e-11, -0.708, 0.7062, 4.418e-12, -0.9871, 0.1601, 0.201, -0.9637, 0.1755, 0.2332, -0.6881, 0.6871, -0.2333, -0.6876, -0.6876, -0.2011, -0.1756, -0.9637, -0.0004002, -0.1627, -0.9867, -1.406e-06, -0.7082, -0.706, -1.569e-07, 0.701, -0.7132, -6.631e-07, 0.1575, -0.9875, -0.1882, 0.1778, -0.9659, -0.2014, 0.6957, -0.6895, -9.954e-08, 0.6995, 0.7146, -3.227e-07, 0.9868, 0.162, -0.1562, 0.9718, 0.1769, -0.2012, 0.6947, 0.6906, -0.2332, -0.6881, 0.6871, -0.201, -0.9637, 0.1755, 4.418e-12, -0.9871, 0.1601, 2.488e-11, -0.708, 0.7062, 0.9994, 0.0226, 0.02638, 0.999, 0.04422, 0.00417, 0.9794, 0.201, 0.01869, 0.985, 0.12, 0.1239, 0.9852, 0.1198, -0.123, 0.9795, 0.2005, -0.01841, 0.999, 0.04362, -0.00446, 0.9994, 0.0225, -0.0257, 1.0, -0.0005068, 0.001507, 1.0, 0.0006883, 0.0001838, 0.9869, -0.1608, -0.01216, 0.9903, -0.09849, -0.09833, 0.9902, -0.0992, 0.0982, 0.9868, -0.1615, 0.0121, 1.0, 0.0002119, -0.0001976, 1.0, -0.001178, -0.001391, -1.0, -0.0008525, 0.0006229, -1.0, -0.0007002, -0.0002214, -0.9868, -0.0125, -0.1617, -0.9902, -0.099, -0.09871, -0.985, 0.1203, -0.1235, -0.9789, 0.01719, -0.2035, -0.9989, 0.001901, -0.0474, -0.9994, 0.0228, -0.02607, -0.9851, 0.1196, 0.1235, -0.9794, 0.201, 0.01865, -0.999, 0.04424, 0.004137, -0.9994, 0.0225, 0.0262, -1.0, -0.0008535, -0.00124, -1.0, 3.493e-06, -0.0003147, -0.9868, -0.1615, 0.01208, -0.9902, -0.0993, 0.0982, -0.7246, 0.491, -0.4835, -0.7087, 0.1001, -0.6983, -0.9789, 0.01719, -0.2035, -0.985, 0.1203, -0.1235, 0.7462, -0.4707, -0.4708, 0.7254, -0.0934, -0.6819, 0.9869, -0.0125, -0.1611, 0.9903, -0.09849, -0.09833, -0.7459, -0.4715, 0.4705, -0.7254, -0.09479, 0.6818, -0.9869, -0.0134, 0.161, -0.9902, -0.0993, 0.0982, 0.7246, 0.4902, 0.4843, 0.7086, 0.0988, 0.6987, 0.9788, 0.01636, 0.2042, 0.985, 0.12, 0.1239, -0.7246, 0.4903, 0.4844, -0.7082, 0.0985, 0.6991, -0.1879, 0.1763, 0.9662, -0.2012, 0.6947, 0.6906, 0.7247, 0.491, -0.4835, 0.6974, 0.7099, -0.09851, 0.9795, 0.2005, -0.01841, 0.9852, 0.1198, -0.123, 0.7459, -0.4715, 0.4705, 0.7255, -0.09489, 0.6817, 0.2012, -0.177, 0.9634, 0.2332, -0.6881, 0.6871, -0.746, -0.4709, -0.4709, -0.7253, -0.6821, -0.09352, -0.9868, -0.1617, -0.01229, -0.9902, -0.099, -0.09871, -0.2014, 0.6957, -0.6895, -0.1882, 0.1778, -0.9659, -0.7087, 0.1001, -0.6983, -0.7246, 0.491, -0.4835, 0.2334, -0.6876, -0.6876, 0.2014, -0.1759, -0.9636, 0.7254, -0.0934, -0.6819, 0.7462, -0.4707, -0.4708, -0.2332, -0.6881, 0.6871, -0.2012, -0.177, 0.9634, -0.7254, -0.09479, 0.6818, -0.7459, -0.4715, 0.4705, 0.2014, 0.6947, 0.6906, 0.1881, 0.1765, 0.9662, 0.7086, 0.0988, 0.6987, 0.7246, 0.4902, 0.4843, -0.9851, 0.1196, 0.1235, -0.9787, 0.01638, 0.2044, -0.7082, 0.0985, 0.6991, -0.7246, 0.4903, 0.4844, 0.2012, 0.6957, -0.6896, 0.1562, 0.972, -0.1753, 0.6974, 0.7099, -0.09851, 0.7247, 0.491, -0.4835, 0.9902, -0.0992, 0.0982, 0.9869, -0.0133, 0.1607, 0.7255, -0.09489, 0.6817, 0.7459, -0.4715, 0.4705, -0.2333, -0.6876, -0.6876, -0.2011, -0.9637, -0.1756, -0.7253, -0.6821, -0.09352, -0.746, -0.4709, -0.4709, 0.1881, 0.1765, 0.9662, 0.2014, 0.6947, 0.6906, -9.954e-08, 0.6995, 0.7146, -3.133e-06, 0.1551, 0.9879, -6.631e-07, 0.1575, -0.9875, -1.569e-07, 0.701, -0.7132, 0.2012, 0.6957, -0.6896, 0.188, 0.1778, -0.9659, 0.2014, -0.1759, -0.9636, 0.2334, -0.6876, -0.6876, -1.406e-06, -0.7082, -0.706, -0.0004002, -0.1627, -0.9867, -1.154e-06, -0.1625, 0.9867, 2.488e-11, -0.708, 0.7062, 0.2332, -0.6881, 0.6871, 0.2012, -0.177, 0.9634, -0.2011, -0.9637, -0.1756, -0.2333, -0.6876, -0.6876, -1.406e-06, -0.7082, -0.706, -2.944e-08, -0.9871, -0.16, -1.406e-07, 0.9871, -0.1603, -1.569e-07, 0.701, -0.7132, -0.2014, 0.6957, -0.6895, -0.1565, 0.972, -0.1755, -3.133e-06, 0.1551, 0.9879, -9.954e-08, 0.6995, 0.7146, -0.2012, 0.6947, 0.6906, -0.1879, 0.1763, 0.9662, -0.2012, -0.177, 0.9634, -0.2332, -0.6881, 0.6871, 2.488e-11, -0.708, 0.7062, -1.154e-06, -0.1625, 0.9867, 0.9988, 0.001101, 0.04819, 0.9994, 0.0226, 0.02638, 0.985, 0.12, 0.1239, 0.9788, 0.01636, 0.2042, 0.9789, 0.0172, -0.2035, 0.9852, 0.1198, -0.123, 0.9994, 0.0225, -0.0257, 0.999, 0.003, -0.04521, 1.0, -0.001799, 0.002576, 1.0, -0.0005068, 0.001507, 0.9903, -0.09849, -0.09833, 0.9869, -0.0125, -0.1611, 0.9869, -0.0133, 0.1607, 0.9902, -0.0992, 0.0982, 1.0, -0.001178, -0.001391, 1.0, -0.0013, -0.0008022, -1.0, 6.044e-05, 8.798e-05, -1.0, -0.0008525, 0.0006229, -0.9902, -0.099, -0.09871, -0.9868, -0.1617, -0.01229, -0.9794, 0.2009, -0.01849, -0.985, 0.1203, -0.1235, -0.9994, 0.0228, -0.02607, -0.999, 0.04392, -0.004403, -0.9787, 0.01638, 0.2044, -0.9851, 0.1196, 0.1235, -0.9994, 0.0225, 0.0262, -0.9989, 0.002299, 0.04629, -1.0, -0.002499, -0.002586, -1.0, -0.0008535, -0.00124, -0.9902, -0.0993, 0.0982, -0.9869, -0.0134, 0.161, -0.6976, 0.7097, -0.09879, -0.7246, 0.491, -0.4835, -0.985, 0.1203, -0.1235, -0.9794, 0.2009, -0.01849, 0.7256, -0.6817, -0.0934, 0.7462, -0.4707, -0.4708, 0.9903, -0.09849, -0.09833, 0.9869, -0.1608, -0.01216, -0.7253, -0.6821, 0.09339, -0.7459, -0.4715, 0.4705, -0.9902, -0.0993, 0.0982, -0.9868, -0.1615, 0.01208, 0.6976, 0.7095, 0.09992, 0.7246, 0.4902, 0.4843, 0.985, 0.12, 0.1239, 0.9794, 0.201, 0.01869, -0.6972, 0.7099, 0.09963, -0.7246, 0.4903, 0.4844, -0.2012, 0.6947, 0.6906, -0.1562, 0.9718, 0.1769, 0.7084, 0.0997, -0.6987, 0.7247, 0.491, -0.4835, 0.9852, 0.1198, -0.123, 0.9789, 0.0172, -0.2035, 0.7253, -0.6821, 0.09342, 0.7459, -0.4715, 0.4705, 0.2332, -0.6881, 0.6871, 0.201, -0.9637, 0.1755, -0.7252, -0.0936, -0.6821, -0.746, -0.4709, -0.4709, -0.9902, -0.099, -0.09871, -0.9868, -0.0125, -0.1617, -0.1565, 0.972, -0.1755, -0.2014, 0.6957, -0.6895, -0.7246, 0.491, -0.4835, -0.6976, 0.7097, -0.09879, 0.2012, -0.9637, -0.1756, 0.2334, -0.6876, -0.6876, 0.7462, -0.4707, -0.4708, 0.7256, -0.6817, -0.0934, -0.201, -0.9637, 0.1755, -0.2332, -0.6881, 0.6871, -0.7459, -0.4715, 0.4705, -0.7253, -0.6821, 0.09339, 0.1564, 0.9717, 0.1771, 0.2014, 0.6947, 0.6906, 0.7246, 0.4902, 0.4843, 0.6976, 0.7095, 0.09992, -0.9794, 0.201, 0.01865, -0.9851, 0.1196, 0.1235, -0.7246, 0.4903, 0.4844, -0.6972, 0.7099, 0.09963, 0.188, 0.1778, -0.9659, 0.2012, 0.6957, -0.6896, 0.7247, 0.491, -0.4835, 0.7084, 0.0997, -0.6987, 0.9868, -0.1615, 0.0121, 0.9902, -0.0992, 0.0982, 0.7459, -0.4715, 0.4705, 0.7253, -0.6821, 0.09342, -0.2011, -0.1756, -0.9637, -0.2333, -0.6876, -0.6876, -0.746, -0.4709, -0.4709, -0.7252, -0.0936, -0.6821, 0.0228, 0.9867, 0.1609, 0.02277, 0.9867, -0.1609, 0.0506, 0.9851, -0.1643, 0.0506, 0.9851, 0.1643, -4.998e-07, -0.9871, -0.1602, -7.358e-13, -0.9871, 0.1602, -1.007e-06, -0.9877, 0.1563, 3.013e-06, -0.9877, -0.1563, -2.807e-09, 0.0, 1.0, -2.696e-07, 0.0, 1.0, -3.003e-07, 0.0, 1.0, 6.098e-09, 0.0, 1.0, 2.618e-08, 0.0, -1.0, 1.277e-05, 0.0, -1.0, -4.025e-09, 0.0, -1.0, 1.837e-08, 0.0, -1.0, -1.226e-08, 0.0, 1.0, 1.134e-08, 0.0, 1.0, -2.807e-09, 0.0, 1.0, -3.913e-08, 0.0, 1.0, -1.224e-07, 0.0, -1.0, -2.323e-08, 0.0, -1.0, -1.864e-08, 0.0, -1.0, 7.309e-09, 0.0, -1.0, -1.535e-08, 0.0, 1.0, -2.807e-09, 0.0, 1.0, 6.098e-09, 0.0, 1.0, -2.199e-08, 0.0, -1.0, -2.323e-08, 0.0, -1.0, -4.025e-09, 0.0, -1.0, 2.623e-09, 0.0, 1.0, -2.807e-09, 0.0, 1.0, -1.535e-08, 0.0, 1.0, 1.37e-09, 0.0, 1.0, -2.807e-09, 0.0, 1.0, 2.623e-09, 0.0, 1.0, -3.913e-08, 0.0, 1.0, -2.807e-09, 0.0, 1.0, 1.37e-09, 0.0, 1.0, 4.389e-10, 0.0, -1.0, -2.323e-08, 0.0, -1.0, -2.199e-08, 0.0, -1.0, -7.253e-08, 0.0, -1.0, -2.323e-08, 0.0, -1.0, 4.389e-10, 0.0, -1.0, -1.864e-08, 0.0, -1.0, -2.323e-08, 0.0, -1.0, -7.253e-08, 0.0, -1.0, 0.0161, 0.7009, 0.7131, 0.0228, 0.9867, 0.1609, 0.0506, 0.9851, 0.1643, 0.0324, 0.7087, 0.7048, -1.145e-06, -0.7071, -0.7071, -4.998e-07, -0.9871, -0.1602, 3.013e-06, -0.9877, -0.1563, -8.559e-07, -0.7126, -0.7015, -0.0431, 0.7405, -0.6707, 0.0203, 0.9873, -0.1575, 0.0506, 0.9851, -0.1643, 0.0324, 0.7087, -0.7047, -0.0629, -0.7409, 0.6687, -0.009999, -0.9881, 0.1538, -1.007e-06, -0.9877, 0.1563, -9.378e-07, -0.7126, 0.7015, 0.0035, 0.156, 0.9877, 0.0161, 0.7009, 0.7131, 0.0324, 0.7087, 0.7048, 0.007299, 0.1637, 0.9865, 9.194e-07, -0.1602, -0.9871, -1.145e-06, -0.7071, -0.7071, -8.559e-07, -0.7126, -0.7015, 1.085e-06, -0.1641, -0.9864, -0.1348, 0.2705, -0.9532, -0.0431, 0.7405, -0.6707, 0.0324, 0.7087, -0.7047, 0.007298, 0.1637, -0.9865, -0.1396, -0.2704, 0.9526, -0.0629, -0.7409, 0.6687, -9.378e-07, -0.7126, 0.7015, 1.057e-06, -0.1641, 0.9864, -9.112e-07, -0.1602, 0.9871, 1.134e-08, 0.0, 1.0, -1.226e-08, 0.0, 1.0, 1.057e-06, -0.1641, 0.9864, -0.1355, 0.2722, 0.9527, 6.615e-08, 0.0, 1.0, -3.003e-07, 0.0, 1.0, 0.007299, 0.1637, 0.9865, 0.0035, 0.156, -0.9878, -1.224e-07, 0.0, -1.0, 7.309e-09, 0.0, -1.0, 0.007298, 0.1637, -0.9865, -0.1402, -0.2719, -0.9521, 2.618e-08, 0.0, -1.0, 1.837e-08, 0.0, -1.0, 1.085e-06, -0.1641, -0.9864, 7.89e-08, 0.0, -1.0, -2.323e-08, 0.0, -1.0, -1.224e-07, 0.0, -1.0, 2.379e-07, 0.0, -1.0, -0.05764, 0.9838, 0.1695, -0.0575, 0.9839, -0.1695, -0.0376, 0.9865, -0.1592, -0.03741, 0.9865, 0.1592, -3.016e-06, -0.988, -0.1544, -1.154e-06, -0.988, 0.1544, 2.209e-07, -0.9877, 0.1563, -3.013e-06, -0.9877, -0.1563, 0.0, 0.0, 1.0, 0.0, 0.0, 1.0, 2.171e-08, 0.0, 1.0, 2.452e-08, 0.0, 1.0, -2.434e-08, 0.0, -1.0, -7.087e-09, 0.0, -1.0, -2.323e-08, 0.0, -1.0, -3.803e-08, 0.0, -1.0, -2.696e-07, 0.0, 1.0, -2.807e-09, 0.0, 1.0, -1.01e-08, 0.0, 1.0, -2.19e-08, 0.0, 1.0, 7.077e-08, 0.0, -1.0, -2.323e-08, 0.0, -1.0, 7.89e-08, 0.0, -1.0, -2.563e-08, 0.0, 1.0, -2.807e-09, 0.0, 1.0, 2.171e-08, 0.0, 1.0, -1.318e-08, 0.0, -1.0, -2.323e-08, 0.0, -1.0, 7.077e-08, 0.0, -1.0, -6.138e-08, 0.0, -1.0, -2.323e-08, 0.0, -1.0, -1.318e-08, 0.0, -1.0, -3.803e-08, 0.0, -1.0, -2.323e-08, 0.0, -1.0, -6.138e-08, 0.0, -1.0, 1.812e-08, 0.0, 1.0, -2.807e-09, 0.0, 1.0, -2.563e-08, 0.0, 1.0, 5.612e-08, 0.0, 1.0, -2.807e-09, 0.0, 1.0, 1.812e-08, 0.0, 1.0, -1.01e-08, 0.0, 1.0, -2.807e-09, 0.0, 1.0, 5.612e-08, 0.0, 1.0, 0.0161, 0.7009, -0.7131, 0.02277, 0.9867, -0.1609, -0.0376, 0.9865, -0.1592, -0.0328, 0.7025, -0.7109, 1.154e-06, -0.7071, 0.7071, -7.358e-13, -0.9871, 0.1602, 2.209e-07, -0.9877, 0.1563, 1.844e-06, -0.7126, 0.7015, -0.0378, 0.7046, 0.7086, -0.05764, 0.9838, 0.1695, -0.03741, 0.9865, 0.1592, -0.0328, 0.7025, 0.7109, -1.779e-07, -0.7155, -0.6987, -3.016e-06, -0.988, -0.1544, -3.013e-06, -0.9877, -0.1563, -1.127e-07, -0.7126, -0.7015, 0.0035, 0.156, -0.9878, 0.0161, 0.7009, -0.7131, -0.0328, 0.7025, -0.7109, -0.0078, 0.1594, -0.9872, -9.112e-07, -0.1602, 0.9871, 1.154e-06, -0.7071, 0.7071, 1.844e-06, -0.7126, 0.7015, 9.483e-07, -0.1641, 0.9864, -0.008501, 0.1633, 0.9865, -0.0378, 0.7046, 0.7086, -0.0328, 0.7025, 0.7109, -0.007802, 0.1594, 0.9872, 7.539e-07, -0.1661, -0.9861, -1.779e-07, -0.7155, -0.6987, -1.127e-07, -0.7126, -0.7015, 9.574e-07, -0.1641, -0.9864, 8.168e-07, -0.1661, 0.9861, 0.0, 0.0, 1.0, 2.452e-08, 0.0, 1.0, 9.483e-07, -0.1641, 0.9864, 0.0035, 0.156, 0.9877, -2.696e-07, 0.0, 1.0, -2.19e-08, 0.0, 1.0, -0.007802, 0.1594, 0.9872, -0.008499, 0.1633, -0.9865, 6.448e-07, 0.0, -1.0, 2.379e-07, 0.0, -1.0, -0.0078, 0.1594, -0.9872, 9.194e-07, -0.1602, -0.9871, -7.087e-09, 0.0, -1.0, -2.434e-08, 0.0, -1.0, 9.574e-07, -0.1641, -0.9864, 7.89e-08, 0.0, -1.0, 2.379e-07, 0.0, -1.0, 6.448e-07, 0.0, -1.0, 1.396e-08, 0.0, -1.0, -4.04e-08, 0.0, -1.0, -2.434e-08, 0.0, -1.0, -3.803e-08, 0.0, -1.0, -1.908e-08, 0.0, -1.0, -3.094e-08, 0.0, 1.0, -2.19e-08, 0.0, 1.0, -1.01e-08, 0.0, 1.0, -4.465e-08, 0.0, 1.0, 7.077e-08, 0.0, -1.0, 7.89e-08, 0.0, -1.0, 1.396e-08, 0.0, -1.0, 1.356e-08, 0.0, -1.0, -2.563e-08, 0.0, 1.0, 2.171e-08, 0.0, 1.0, 0.0, 0.0, 1.0, -2.586e-08, 0.0, 1.0, -1.318e-08, 0.0, -1.0, 7.077e-08, 0.0, -1.0, 1.356e-08, 0.0, -1.0, 4.062e-09, 0.0, -1.0, 2.373e-08, 0.0, -1.0, -6.138e-08, 0.0, -1.0, -1.318e-08, 0.0, -1.0, 4.062e-09, 0.0, -1.0, -1.908e-08, 0.0, -1.0, -3.803e-08, 0.0, -1.0, -6.138e-08, 0.0, -1.0, 2.373e-08, 0.0, -1.0, 1.812e-08, 0.0, 1.0, -2.563e-08, 0.0, 1.0, -2.586e-08, 0.0, 1.0, -1.806e-08, 0.0, 1.0, 1.997e-08, 0.0, 1.0, 5.612e-08, 0.0, 1.0, 1.812e-08, 0.0, 1.0, -1.806e-08, 0.0, 1.0, -4.465e-08, 0.0, 1.0, -1.01e-08, 0.0, 1.0, 5.612e-08, 0.0, 1.0, 1.997e-08, 0.0, 1.0, -0.0328, 0.7025, -0.7109, -0.0376, 0.9865, -0.1592, -0.0575, 0.9839, -0.1695, -0.0378, 0.7046, -0.7086, 1.844e-06, -0.7126, 0.7015, 2.209e-07, -0.9877, 0.1563, -1.154e-06, -0.988, 0.1544, -1.024e-07, -0.7154, 0.6987, -0.0078, 0.1594, -0.9872, -0.0328, 0.7025, -0.7109, -0.0378, 0.7046, -0.7086, -0.008499, 0.1633, -0.9865, 9.483e-07, -0.1641, 0.9864, 1.844e-06, -0.7126, 0.7015, -1.024e-07, -0.7154, 0.6987, 8.168e-07, -0.1661, 0.9861, -0.007802, 0.1594, 0.9872, -2.19e-08, 0.0, 1.0, -3.094e-08, 0.0, 1.0, -0.008501, 0.1633, 0.9865, 9.574e-07, -0.1641, -0.9864, -2.434e-08, 0.0, -1.0, -4.04e-08, 0.0, -1.0, 7.539e-07, -0.1661, -0.9861, -0.0285, 0.9861, 0.1634, 0.05659, 0.9935, 0.09912, 0.1107, 0.9938, 0.01363, 0.0504, 0.9942, -0.09552, 0.1107, 0.9938, 0.01363, 0.1107, 0.9938, -0.01334, 0.0504, 0.9942, -0.09552, 0.0504, 0.9942, -0.09552, -0.0328, 0.9905, -0.1339, -0.0575, 0.9839, -0.1695, -0.0285, 0.9861, 0.1634, -0.05764, 0.9838, 0.1695, -0.0285, 0.9861, 0.1634, -0.0575, 0.9839, -0.1695, 0.009999, -0.9881, -0.1538, 0.082, -0.9917, -0.0988, 0.1355, -0.9907, -0.01358, 0.0816, -0.9918, 0.0981, 0.1355, -0.9907, -0.01358, 0.1354, -0.9907, 0.01337, 0.0816, -0.9918, 0.0981, 0.0816, -0.9918, 0.0981, 0.0098, -0.9881, 0.1538, -1.154e-06, -0.988, 0.1544, 0.009999, -0.9881, -0.1538, -3.016e-06, -0.988, -0.1544, 0.009999, -0.9881, -0.1538, -1.154e-06, -0.988, 0.1544, 0.0, 0.0, 1.0, 0.0, 0.0, 1.0, 0.0, 0.0, 1.0, 0.0, 0.0, 1.0, -0.0378, 0.7046, 0.7086, 0.0399, 0.7392, 0.6723, -0.0285, 0.9861, 0.1634, -0.05764, 0.9838, 0.1695, -1.779e-07, -0.7155, -0.6987, 0.0629, -0.7409, -0.6687, 0.009999, -0.9881, -0.1538, -3.016e-06, -0.988, -0.1544, -0.008501, 0.1633, 0.9865, 0.1262, 0.2765, 0.9527, 0.0399, 0.7392, 0.6723, -0.0378, 0.7046, 0.7086, 7.539e-07, -0.1661, -0.9861, 0.1396, -0.2704, -0.9526, 0.0629, -0.7409, -0.6687, -1.779e-07, -0.7155, -0.6987, 0.1402, -0.2719, 0.9521, 0.0, 0.0, 1.0, 0.0, 0.0, 1.0, 8.168e-07, -0.1661, 0.9861, 0.1269, 0.2782, -0.9521, 6.077e-07, 0.0, -1.0, 6.448e-07, 0.0, -1.0, -0.008499, 0.1633, -0.9865])] * 3)])

# ---- objects
ob_stacks_of_money = bpy.data.objects.new('stacks of money', me_stacks_of_money)

# ---- transforms, parenting, visibility, modifiers, constraints
ob_stacks_of_money.location = (0.0, 0.0, 0.0)
ob_stacks_of_money.rotation_euler = (1.571, -0.0, 0.0)
ob_stacks_of_money.scale = (0.01, 0.01, 0.01)

# ---- collection membership
col_collection.objects.link(ob_stacks_of_money)

# ---- scene / render settings (as saved in the file)
scene.frame_start = 1; scene.frame_end = 250; scene.frame_set(1)
scene.render.engine = 'BLENDER_EEVEE_NEXT'
scene.cycles.use_denoising = False
scene.cycles.samples = 128
scene.cycles.sampling_pattern = 'TABULATED_SOBOL'
scene.cycles.use_adaptive_sampling = False
scene.cycles.use_light_tree = False
scene.view_settings.view_transform = 'Filmic'
bpy.context.view_layer.update()

# ---- added for rendering (the .blend has no active camera and no usable light): camera, sun
cam_auto = bpy.data.cameras.new('AutoCamera')
cam_auto.lens = 50.0
cam_auto.sensor_width = 36.0
cam_auto.clip_end = 1000.0
ob_auto_camera = bpy.data.objects.new('AutoCamera', cam_auto)
scene.collection.objects.link(ob_auto_camera)
ob_auto_camera.location = (2.68038, -3.21645, 2.1443)
ob_auto_camera.rotation_euler = (1.09748, -7.21219e-08, 0.694738)
scene.camera = ob_auto_camera
light_auto_sun = bpy.data.lights.new('AutoSun', 'SUN')
light_auto_sun.energy = 3.0
light_auto_sun.angle = 0.0523599
ob_auto_sun = bpy.data.objects.new('AutoSun', light_auto_sun)
scene.collection.objects.link(ob_auto_sun)
ob_auto_sun.rotation_euler = (0.872665, 0.174533, 0.523599)
bpy.context.view_layer.update()
